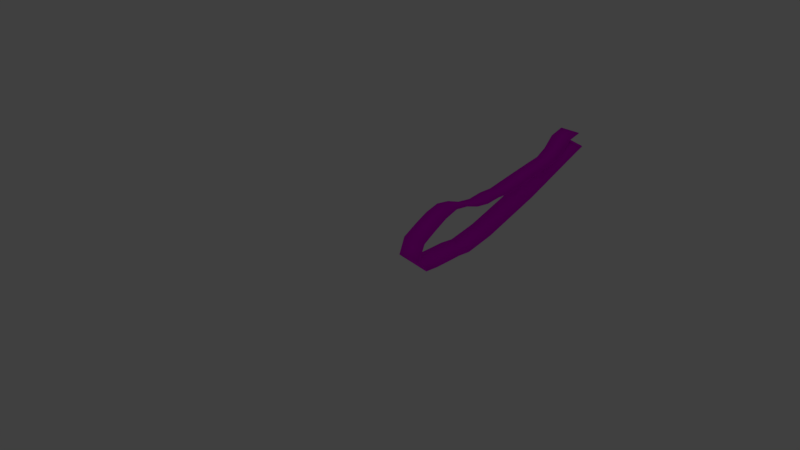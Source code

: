 # Source: JerseyTubingBandage.blend  (saved by Blender 2.79.0; exported with 4.5.12 LTS)
import bpy
from mathutils import Matrix  # noqa: F401  (used for matrix-valued properties, if any)

bpy.ops.wm.read_factory_settings(use_empty=True)
scene = bpy.context.scene
scene.name = 'Scene'

# ---- collections
col_collection_1 = bpy.data.collections.new('Collection 1'); scene.collection.children.link(col_collection_1)
col_collection_1.hide_render = True
col_collection_1.hide_viewport = True
col_collection_6 = bpy.data.collections.new('Collection 6'); scene.collection.children.link(col_collection_6)
col_collection_6.hide_render = True
col_collection_6.hide_viewport = True
col_collection_10 = bpy.data.collections.new('Collection 10'); scene.collection.children.link(col_collection_10)
col_collection_16 = bpy.data.collections.new('Collection 16'); scene.collection.children.link(col_collection_16)
col_collection_16.hide_render = True
col_collection_16.hide_viewport = True

# ---- images (referenced by path relative to the original .blend; pixels are not part of the script)
import os
ASSET_DIR = os.environ.get("B2B_ASSET_DIR", "")  # directory of the original .blend (textures are referenced by path, not embedded)
HERE = os.path.dirname(os.path.abspath(__file__))  # packed textures are extracted next to this script under _unpacked/

def load_image(name, relpath, width, height, colorspace="sRGB"):
    """Load a texture the original file referenced (path relative to the .blend, or extracted next to this script)."""
    p = next((c for c in (os.path.join(HERE, relpath), os.path.join(ASSET_DIR, relpath)) if relpath and os.path.exists(c)), "")
    if p:
        img = bpy.data.images.load(p, check_existing=True)
        img.name = name
    else:  # same state as the original file: an image datablock whose file is absent (Cycles renders it pink)
        img = bpy.data.images.new(name, width, height)
        img.source = "FILE"
        img.filepath = "//" + (relpath or name)
    img.colorspace_settings.name = colorspace
    return img
img_jersey__jpg_001 = load_image('jersey_.jpg.001', 'jersey_.jpg', 1024, 1024, 'sRGB')

# ---- materials (node trees are filled in below, after node groups)
mat_jerseytubingbandagebox = bpy.data.materials.new('JerseyTubingBandageBox')
mat_jerseytubingbandagebox.alpha_threshold = 0.0
mat_jerseytubingbandagebox.roughness = 0.5
mat_jerseytubingbandagebox.line_color = (0.0, 0.0, 0.0, 1.0)
mat_jerseytubingbandagestrip_001 = bpy.data.materials.new('JerseyTubingBandageStrip.001')
mat_jerseytubingbandagestrip_001.alpha_threshold = 0.0
mat_jerseytubingbandagestrip_001.roughness = 0.5

# ---- material node trees
mat_jerseytubingbandagebox.use_nodes = True; mat_jerseytubingbandagebox.node_tree.nodes.clear()
_N = mat_jerseytubingbandagebox.node_tree.nodes; _L = mat_jerseytubingbandagebox.node_tree.links
n0 = _N.new('ShaderNodeOutputMaterial'); n0.name = 'Material Output'; n0.location = (300, 300)
n1 = _N.new('ShaderNodeBsdfDiffuse'); n1.name = 'Diffuse BSDF'; n1.location = (10, 300)
n2 = _N.new('ShaderNodeMapping'); n2.name = 'Mapping'; n2.location = (-490, 384)
n3 = _N.new('ShaderNodeTexCoord'); n3.name = 'Texture Coordinate'; n3.location = (-690, 367)
n4 = _N.new('ShaderNodeTexImage'); n4.name = 'Image Texture'; n4.location = (-190, 374)
n4.width = 140
_L.new(n1.outputs[0], n0.inputs[0])
_L.new(n3.outputs[2], n2.inputs[0])
_L.new(n2.outputs[0], n4.inputs[0])
_L.new(n4.outputs[0], n1.inputs[0])
n0.is_active_output = True
mat_jerseytubingbandagestrip_001.use_nodes = True; mat_jerseytubingbandagestrip_001.node_tree.nodes.clear()
_N = mat_jerseytubingbandagestrip_001.node_tree.nodes; _L = mat_jerseytubingbandagestrip_001.node_tree.links
n0 = _N.new('ShaderNodeOutputMaterial'); n0.name = 'Material Output'; n0.location = (300, 300)
n1 = _N.new('ShaderNodeBsdfDiffuse'); n1.name = 'Diffuse BSDF'; n1.location = (10, 300)
n2 = _N.new('ShaderNodeMapping'); n2.name = 'Mapping'; n2.location = (-490, 384)
n3 = _N.new('ShaderNodeTexCoord'); n3.name = 'Texture Coordinate'; n3.location = (-690, 367)
n4 = _N.new('ShaderNodeTexImage'); n4.name = 'Image Texture'; n4.location = (-207, 365)
n4.width = 140
n4.image = img_jersey__jpg_001
_L.new(n1.outputs[0], n0.inputs[0])
_L.new(n3.outputs[2], n2.inputs[0])
_L.new(n2.outputs[0], n4.inputs[0])
_L.new(n4.outputs[0], n1.inputs[0])
n0.is_active_output = True

# ---- world
world_world = bpy.data.worlds.new('World'); scene.world = world_world
world_world.color = (0.05088, 0.05088, 0.05088)
world_world.use_sun_shadow = False
world_world.sun_shadow_jitter_overblur = 0.0
world_world.cycles.sampling_method = 'MANUAL'

# ---- cameras
cam_camera_001 = bpy.data.cameras.new('Camera.001')
cam_camera_001.clip_end = 100.0
cam_camera_001.lens = 35.0
cam_camera_001.sensor_width = 32.0
cam_camera_001.sensor_height = 18.0
cam_camera_001.ortho_scale = 7.314
cam_camera_001.dof.focus_distance = 0.0

# ---- lights
light_lamp_002 = bpy.data.lights.new('Lamp.002', 'POINT')
light_lamp_002.transmission_factor = 0.0
light_lamp_002.cutoff_distance = 30.0
light_lamp_002.energy = 100.0
light_lamp_002.shadow_buffer_clip_start = 1.001
light_lamp_002.shadow_soft_size = 0.1
light_lamp_002.shadow_maximum_resolution = 0.006
light_lamp_002.use_absolute_resolution = True
light_lamp_001 = bpy.data.lights.new('Lamp.001', 'POINT')
light_lamp_001.transmission_factor = 0.0
light_lamp_001.cutoff_distance = 30.0
light_lamp_001.energy = 100.0
light_lamp_001.shadow_buffer_clip_start = 1.001
light_lamp_001.shadow_soft_size = 0.1
light_lamp_001.shadow_maximum_resolution = 0.006
light_lamp_001.use_absolute_resolution = True

# ---- meshes
me_cube_001 = bpy.data.meshes.new('Cube.001')
me_cube_001.from_pydata([(0.04163, 0.07971, 0.0003197), (0.04163, -0.07971, 0.0003197), (-0.04163, -0.07971, 0.0003197), (-0.04163, 0.07971, 0.0003197), (0.04163, 0.07971, 0.1427), (0.04163, -0.07971, 0.1427), (-0.04163, -0.07971, 0.1427), (-0.04163, 0.07971, 0.1427), (0.0367, -0.05483, 0.1427), (-0.0367, -0.05483, 0.1427), (0.03521, 0.05406, 0.1427), (-0.03521, 0.05406, 0.1427), (-0.03963, -0.07971, 0.1437), (-0.03963, 0.07961, 0.1437), (0.04132, -0.0795, 0.1429), (0.04132, 0.0792, 0.1429), (0.04135, -0.07881, 0.1395), (0.04135, 0.07923, 0.1395), (0.02257, -0.07975, 0.1453), (-0.02131, -0.07983, 0.145), (0.0006317, -0.07961, 0.1457), (-0.02131, 0.07959, 0.145), (0.02257, 0.07931, 0.1453), (0.0006317, 0.07945, 0.1457), (0.04163, 0.07971, 0.02578), (0.04163, -0.07971, 0.02578), (-0.04163, -0.07971, 0.02578), (-0.04163, 0.07971, 0.02578), (0.03035, 0.07971, 0.0003197), (-0.03035, 0.07971, 0.0003197), (0.03035, -0.07971, 0.0003197), (-0.03035, -0.07971, 0.0003197), (0.02336, 0.07971, 0.1427), (-0.02336, 0.07971, 0.1427), (0.02336, -0.07971, 0.1427), (-0.02336, -0.07971, 0.1427), (0.0206, -0.05483, 0.1427), (-0.0206, -0.05483, 0.1427), (0.01976, 0.05406, 0.1427), (-0.01976, 0.05406, 0.1427), (0.02336, 0.07971, 0.02578), (-0.02336, 0.07971, 0.02578), (0.02336, -0.07971, 0.02578), (-0.02336, -0.07971, 0.02578), (0.04163, 0.07971, 0.007708), (0.04163, -0.07971, 0.007708), (-0.04163, -0.07971, 0.007708), (-0.04163, 0.07971, 0.007708), (0.03035, -0.07971, 0.007708), (-0.03035, -0.07971, 0.007708), (0.03035, 0.07971, 0.007708), (-0.03035, 0.07971, 0.007708), (0.02336, -0.01871, 0.02578), (-0.02336, -0.01871, 0.02578), (0.03035, -0.01871, 0.007708), (-0.03035, -0.01871, 0.007708)], [], [(29, 31, 2, 3), (24, 4, 5, 25), (43, 35, 6, 26), (26, 6, 7, 27), (51, 29, 3, 47), (34, 5, 8, 36), (33, 7, 11, 39), (7, 6, 12, 13), (13, 12, 19, 21), (15, 14, 16, 17), (18, 22, 23, 20), (20, 23, 21, 19), (22, 18, 14, 15), (33, 41, 27, 7), (46, 26, 27, 47), (49, 43, 26, 46), (44, 24, 25, 45), (45, 25, 42, 48), (48, 42, 43, 49), (4, 24, 40, 32), (32, 40, 41, 33), (4, 32, 38, 10), (32, 33, 39, 38), (6, 35, 37, 9), (35, 34, 36, 37), (44, 0, 28, 50), (50, 28, 29, 51), (25, 5, 34, 42), (42, 34, 35, 43), (0, 1, 30, 28), (28, 30, 31, 29), (41, 40, 52, 53), (24, 44, 50, 40), (30, 48, 49, 31), (1, 45, 48, 30), (0, 44, 45, 1), (31, 49, 46, 2), (2, 46, 47, 3), (41, 51, 47, 27), (52, 54, 55, 53), (40, 50, 54, 52), (50, 51, 55, 54), (51, 41, 53, 55)])
_uv = me_cube_001.uv_layers.new(name='UVMap')
_uv.uv.foreach_set('vector', [0.449, 0.5773, 0.2366, 0.5773, 0.2366, 0.5924, 0.449, 0.5924, 0.6095, 0.5162, 0.6095, 0.9657, 0.007598, 0.9657, 0.007598, 0.5162, 0.7077, 0.5218, 0.7077, 0.9675, 0.632, 0.9675, 0.632, 0.5218, 0.6095, 0.5162, 0.6095, 0.9657, 0.007598, 0.9657, 0.007598, 0.5162, 0.9531, 0.4424, 0.9531, 0.4198, 0.9998, 0.4198, 0.9998, 0.4424, 0.3433, 0.5053, 0.3433, 0.4792, 0.3789, 0.4863, 0.3789, 0.5093, 0.5714, 0.5722, 0.5714, 0.5984, 0.5347, 0.5892, 0.5347, 0.5671, 0.6111, 0.3721, 0.01992, 0.3721, 0.01992, 0.3647, 0.6107, 0.3647, 0.6107, 0.3647, 0.01992, 0.3647, 0.01949, 0.2967, 0.6107, 0.2967, 0.6092, 0.06451, 0.02072, 0.06451, 0.02327, 0.06439, 0.6093, 0.06439, 0.01976, 0.134, 0.6097, 0.134, 0.6102, 0.2154, 0.02028, 0.2154, 0.02028, 0.2154, 0.6102, 0.2154, 0.6107, 0.2967, 0.01949, 0.2967, 0.6097, 0.134, 0.01976, 0.134, 0.02072, 0.06451, 0.6092, 0.06451, 0.9241, 0.9675, 0.9241, 0.5218, 0.9998, 0.5218, 0.9998, 0.9675, 0.6095, 0.448, 0.6095, 0.5162, 0.007598, 0.5162, 0.007598, 0.448, 0.6788, 0.4474, 0.7077, 0.5218, 0.632, 0.5218, 0.632, 0.4474, 0.6095, 0.448, 0.6095, 0.5162, 0.007598, 0.5162, 0.007598, 0.448, 0.9998, 0.4425, 0.9998, 0.5218, 0.9251, 0.5218, 0.9541, 0.4425, 0.9541, 0.4425, 0.9251, 0.5218, 0.7077, 0.5218, 0.6788, 0.4474, 0.632, 0.9675, 0.632, 0.5218, 0.7067, 0.5218, 0.7067, 0.9675, 0.7067, 0.9675, 0.7067, 0.5218, 0.9241, 0.5218, 0.9241, 0.9675, 0.5714, 0.4792, 0.5714, 0.5053, 0.5347, 0.5105, 0.5347, 0.4884, 0.5714, 0.5053, 0.5714, 0.5722, 0.5347, 0.5671, 0.5347, 0.5105, 0.3433, 0.5984, 0.3433, 0.5722, 0.3789, 0.5683, 0.3789, 0.5913, 0.3433, 0.5722, 0.3433, 0.5053, 0.3789, 0.5093, 0.3789, 0.5683, 0.632, 0.4474, 0.632, 0.4288, 0.6778, 0.4288, 0.6778, 0.4474, 0.6778, 0.4474, 0.6778, 0.4288, 0.9531, 0.4198, 0.9531, 0.4424, 0.9998, 0.5218, 0.9998, 0.9675, 0.9251, 0.9675, 0.9251, 0.5218, 0.9251, 0.5218, 0.9251, 0.9675, 0.7077, 0.9675, 0.7077, 0.5218, 0.449, 0.4815, 0.2366, 0.4815, 0.2366, 0.4965, 0.449, 0.4965, 0.449, 0.4965, 0.2366, 0.4965, 0.2366, 0.5773, 0.449, 0.5773, 0.7077, 0.5218, 0.9251, 0.5218, 0.9251, 0.5218, 0.7077, 0.5218, 0.632, 0.5218, 0.632, 0.4474, 0.6778, 0.4474, 0.7067, 0.5218, 0.9541, 0.4238, 0.9541, 0.4425, 0.6788, 0.4474, 0.6788, 0.4248, 0.9998, 0.4238, 0.9998, 0.4425, 0.9541, 0.4425, 0.9541, 0.4238, 0.6095, 0.4201, 0.6095, 0.448, 0.007598, 0.448, 0.007598, 0.4201, 0.6788, 0.4248, 0.6788, 0.4474, 0.632, 0.4474, 0.632, 0.4248, 0.6095, 0.4201, 0.6095, 0.448, 0.007598, 0.448, 0.007598, 0.4201, 0.9241, 0.5218, 0.9531, 0.4424, 0.9998, 0.4424, 0.9998, 0.5218, 0.9267, 0.5376, 0.9556, 0.4583, 0.6804, 0.4632, 0.7093, 0.5376, 0.9496, 0.5449, 0.9496, 0.4947, 0.6765, 0.4947, 0.6765, 0.5449, 0.6701, 0.4822, 0.9666, 0.5031, 0.8737, 0.5711, 0.7602, 0.5681, 0.9496, 0.4947, 0.9496, 0.5449, 0.6765, 0.5449, 0.6765, 0.4947])
me_cube_001.materials.append(mat_jerseytubingbandagebox)
me_cube_001.use_remesh_preserve_volume = False
me_cube_001.use_remesh_preserve_attributes = False
me_cube_001.use_mirror_vertex_groups = False
me_cube_001.update()
me_cube_002 = bpy.data.meshes.new('Cube.002')
me_cube_002.from_pydata([(-0.02622, 0.009104, 0.02537), (-0.02622, 0.009584, 0.02758), (-0.02622, 0.08873, 0.00809), (-0.02622, 0.08921, 0.0103), (0.02639, 0.009104, 0.02537), (0.02639, 0.009584, 0.02758), (0.02639, 0.08873, 0.00809), (0.02639, 0.08921, 0.0103), (-0.02559, 0.09748, 0.008263), (-0.02559, 0.0971, 0.006519), (0.02576, 0.0971, 0.006519), (0.02576, 0.09748, 0.008263), (-0.0257, 0.08937, 0.01107), (0.02594, 0.08937, 0.01107), (-0.0257, 0.0977, 0.009267), (0.02594, 0.0977, 0.009267), (0.02594, 0.08855, 0.0073), (-0.0257, 0.08855, 0.0073), (0.02594, 0.09688, 0.005494), (-0.0257, 0.09688, 0.005494), (-0.02622, 0.09753, 0.008498), (-0.02622, 0.09705, 0.006284), (0.02639, 0.09705, 0.006284), (0.02639, 0.09753, 0.008498), (-0.02559, 0.09236, 0.009374), (-0.02559, 0.09198, 0.007629), (0.02576, 0.09198, 0.007629), (0.02576, 0.09236, 0.009374), (-0.02559, 0.09217, 0.00851), (-0.02559, 0.09217, 0.008493), (0.02576, 0.09217, 0.008493), (0.02576, 0.09217, 0.00851), (-0.02706, 0.009344, 0.02648), (-0.02706, 0.08897, 0.009197), (0.02724, 0.08897, 0.009197), (0.02724, 0.009344, 0.02648), (-0.02706, 0.09729, 0.007391), (0.02724, 0.09729, 0.007391), (-0.02641, 0.09729, 0.007391), (0.02659, 0.09729, 0.007391), (-0.02641, 0.09217, 0.008502), (0.02659, 0.09217, 0.008502), (-0.02641, 0.09217, 0.008502), (0.02659, 0.09217, 0.008502)], [], [(32, 1, 3, 33), (34, 6, 22, 37), (34, 7, 5, 35), (35, 5, 1, 32), (2, 6, 4, 0), (7, 3, 1, 5), (39, 10, 26, 41), (6, 2, 17, 16), (7, 23, 15, 13), (33, 3, 20, 36), (12, 13, 15, 14), (3, 7, 13, 12), (23, 20, 14, 15), (20, 3, 12, 14), (16, 17, 19, 18), (21, 22, 18, 19), (2, 21, 19, 17), (22, 6, 16, 18), (38, 9, 21, 36), (9, 10, 22, 21), (11, 8, 20, 23), (39, 11, 23, 37), (24, 27, 31, 28), (10, 9, 25, 26), (8, 11, 27, 24), (38, 8, 24, 40), (42, 28, 31, 43), (40, 24, 28, 42), (41, 26, 30, 43), (26, 25, 29, 30), (27, 41, 43, 31), (25, 40, 42, 29), (29, 42, 43, 30), (9, 38, 40, 25), (10, 39, 37, 22), (8, 38, 36, 20), (2, 33, 36, 21), (11, 39, 41, 27), (4, 35, 32, 0), (6, 34, 35, 4), (7, 34, 37, 23), (0, 32, 33, 2)])
me_cube_002.polygons.foreach_set('use_smooth', [True] * 42)
_uv = me_cube_002.uv_layers.new(name='UVMap')
_uv.uv.foreach_set('vector', [0.706, 0.05801, 0.7188, 0.0589, 0.7188, 0.3532, 0.706, 0.3524, 0.9249, 0.3524, 0.9133, 0.3515, 0.9133, 0.3822, 0.9249, 0.3831, 0.9249, 0.3524, 0.9133, 0.3532, 0.9133, 0.0589, 0.9249, 0.05801, 0.9164, 0.05801, 0.9133, 0.0589, 0.7188, 0.0589, 0.7157, 0.05801, 0.7188, 0.3515, 0.9133, 0.3515, 0.9133, 0.05712, 0.7188, 0.05712, 0.9133, 0.3532, 0.7188, 0.3532, 0.7188, 0.0589, 0.9133, 0.0589, 0.914, 0.3831, 0.9109, 0.3824, 0.9109, 0.3635, 0.914, 0.3642, 0.9133, 0.3515, 0.7188, 0.3515, 0.7188, 0.3508, 0.9133, 0.3508, 0.9133, 0.3532, 0.9133, 0.384, 0.9133, 0.3846, 0.9133, 0.3539, 0.706, 0.3524, 0.7188, 0.3532, 0.7188, 0.384, 0.706, 0.3831, 0.7188, 0.3539, 0.9133, 0.3539, 0.9133, 0.3846, 0.7188, 0.3846, 0.7188, 0.3532, 0.9133, 0.3532, 0.9133, 0.3539, 0.7188, 0.3539, 0.9133, 0.384, 0.7188, 0.384, 0.7188, 0.3846, 0.9133, 0.3846, 0.7188, 0.384, 0.7188, 0.3532, 0.7188, 0.3539, 0.7188, 0.3846, 0.9133, 0.3508, 0.7188, 0.3508, 0.7188, 0.3816, 0.9133, 0.3816, 0.7188, 0.3822, 0.9133, 0.3822, 0.9133, 0.3816, 0.7188, 0.3816, 0.7188, 0.3515, 0.7188, 0.3822, 0.7188, 0.3816, 0.7188, 0.3508, 0.9133, 0.3822, 0.9133, 0.3515, 0.9133, 0.3508, 0.9133, 0.3816, 0.7181, 0.3831, 0.7211, 0.3824, 0.7188, 0.3822, 0.7157, 0.3831, 0.7211, 0.3824, 0.9109, 0.3824, 0.9133, 0.3822, 0.7188, 0.3822, 0.9109, 0.3838, 0.7211, 0.3838, 0.7188, 0.384, 0.9133, 0.384, 0.914, 0.3831, 0.9109, 0.3838, 0.9133, 0.384, 0.9164, 0.3831, 0.7211, 0.3649, 0.9109, 0.3649, 0.9109, 0.3642, 0.7211, 0.3642, 0.9109, 0.3824, 0.7211, 0.3824, 0.7211, 0.3635, 0.9109, 0.3635, 0.7211, 0.3838, 0.9109, 0.3838, 0.9109, 0.3649, 0.7211, 0.3649, 0.7181, 0.3831, 0.7211, 0.3838, 0.7211, 0.3649, 0.7181, 0.3642, 0.7181, 0.3642, 0.7211, 0.3642, 0.9109, 0.3642, 0.914, 0.3642, 0.7181, 0.3642, 0.7211, 0.3649, 0.7211, 0.3642, 0.7181, 0.3642, 0.914, 0.3642, 0.9109, 0.3635, 0.9109, 0.3642, 0.914, 0.3642, 0.9109, 0.3635, 0.7211, 0.3635, 0.7211, 0.3642, 0.9109, 0.3642, 0.9109, 0.3649, 0.914, 0.3642, 0.914, 0.3642, 0.9109, 0.3642, 0.7211, 0.3635, 0.7181, 0.3642, 0.7181, 0.3642, 0.7211, 0.3642, 0.7211, 0.3642, 0.7181, 0.3642, 0.914, 0.3642, 0.9109, 0.3642, 0.7211, 0.3824, 0.7181, 0.3831, 0.7181, 0.3642, 0.7211, 0.3635, 0.9109, 0.3824, 0.914, 0.3831, 0.9164, 0.3831, 0.9133, 0.3822, 0.7211, 0.3838, 0.7181, 0.3831, 0.7157, 0.3831, 0.7188, 0.384, 0.7188, 0.3515, 0.706, 0.3524, 0.706, 0.3831, 0.7188, 0.3822, 0.9109, 0.3838, 0.914, 0.3831, 0.914, 0.3642, 0.9109, 0.3649, 0.9133, 0.05712, 0.9164, 0.05801, 0.7157, 0.05801, 0.7188, 0.05712, 0.9133, 0.3515, 0.9249, 0.3524, 0.9249, 0.05801, 0.9133, 0.05712, 0.9133, 0.3532, 0.9249, 0.3524, 0.9249, 0.3831, 0.9133, 0.384, 0.7188, 0.05712, 0.706, 0.05801, 0.706, 0.3524, 0.7188, 0.3515])
me_cube_002.materials.append(mat_jerseytubingbandagebox)
me_cube_002.use_remesh_preserve_volume = False
me_cube_002.use_remesh_preserve_attributes = False
me_cube_002.use_mirror_vertex_groups = False
me_cube_002.update()
me_cube_004 = bpy.data.meshes.new('Cube.004')
me_cube_004.from_pydata([(-0.02162, 0.04212, -0.001489), (-0.02162, 0.04212, 0.0007768), (0.03098, 0.04212, -0.001489), (0.03098, 0.04212, 0.0007768), (-0.02099, 0.05064, 0.000516), (-0.02099, 0.05063, -0.001269), (0.03035, 0.05063, -0.001269), (0.03035, 0.05064, 0.000516), (-0.0211, 0.04212, 0.001564), (0.03054, 0.04212, 0.001564), (-0.0211, 0.05064, 0.001543), (0.03054, 0.05064, 0.001543), (0.03054, 0.04211, -0.002297), (-0.0211, 0.04211, -0.002297), (0.03054, 0.05063, -0.002318), (-0.0211, 0.05063, -0.002318), (-0.02162, 0.05064, 0.0007562), (-0.02162, 0.05063, -0.00151), (0.03098, 0.05063, -0.00151), (0.03098, 0.05064, 0.0007562), (-0.02099, 0.0454, 0.0005287), (-0.02099, 0.0454, -0.001257), (0.03035, 0.0454, -0.001257), (0.03035, 0.0454, 0.0005287), (-0.02099, 0.0454, -0.0003726), (0.03035, 0.0454, -0.0003726), (-0.02247, 0.04212, -0.0003561), (0.03183, 0.04212, -0.0003561), (-0.02247, 0.05064, -0.0003767), (0.03183, 0.05064, -0.0003767), (-0.02182, 0.05064, -0.0003767), (0.03118, 0.05064, -0.0003767), (-0.02182, 0.0454, -0.000364), (0.03118, 0.0454, -0.000364), (-0.02162, 0.001379, -0.00139), (-0.02162, 0.001385, 0.0008753), (-0.02186, 0.00322, -0.0002576), (0.03098, 0.001385, 0.0008753), (0.03112, 0.004054, -0.0002576), (0.03098, 0.001379, -0.00139), (0.03098, -0.03936, -0.00139), (0.03098, -0.03936, 0.0008753), (-0.02161, -0.03937, 0.0008887), (-0.02162, -0.03936, -0.00139), (0.03098, -0.08011, -0.00139), (0.03098, -0.0801, 0.0008753), (-0.02161, -0.08011, 0.0008887), (-0.02162, -0.08011, -0.00139), (0.03098, -0.1208, -0.00139), (0.03098, -0.1208, 0.0008753), (-0.02161, -0.1209, 0.0008887), (-0.02162, -0.1208, -0.00139), (0.03098, -0.1616, -0.00139), (0.03098, -0.1616, 0.0008753), (-0.02161, -0.1616, 0.0008887), (-0.02162, -0.1616, -0.00139), (0.03098, -0.2023, -0.00139), (0.03098, -0.2023, 0.0008753), (-0.02161, -0.2023, 0.0008887), (-0.02162, -0.2023, -0.00139), (0.03098, -0.2431, -0.00139), (0.03098, -0.2431, 0.0008753), (-0.02161, -0.2431, 0.0008887), (-0.02162, -0.2431, -0.00139), (0.03098, -0.2838, -0.00139), (0.03098, -0.2838, 0.0008753), (-0.02161, -0.2838, 0.0008887), (-0.02162, -0.2838, -0.00139), (0.03098, -0.3246, -0.00139), (0.03098, -0.3246, 0.0008753), (-0.02161, -0.3246, 0.0008887), (-0.02162, -0.3246, -0.00139), (0.03098, -0.3653, -0.00139), (0.03098, -0.3653, 0.0008753), (-0.02161, -0.3653, 0.0008887), (-0.02162, -0.3653, -0.00139), (0.03098, -0.406, -0.00139), (0.03098, -0.406, 0.0008753), (-0.02161, -0.4061, 0.0008887), (-0.02162, -0.406, -0.00139), (0.03098, -0.4468, -0.00139), (0.03098, -0.4468, 0.0008753), (-0.02161, -0.4468, 0.0008887), (-0.02162, -0.4468, -0.00139), (0.03098, -0.4875, -0.00139), (0.03098, -0.4875, 0.0008753), (-0.02161, -0.4875, 0.0008887), (-0.02162, -0.4875, -0.00139), (0.03098, -0.5283, -0.00139), (0.03098, -0.5283, 0.0008753), (-0.02161, -0.5283, 0.0008887), (-0.02162, -0.5283, -0.00139), (0.03098, -0.569, -0.00139), (0.03098, -0.569, 0.0008753), (-0.02161, -0.569, 0.0008887), (-0.02162, -0.569, -0.00139), (0.03098, -0.6098, -0.00139), (0.03098, -0.6098, 0.0008753), (-0.02161, -0.6098, 0.0008887), (-0.02162, -0.6098, -0.00139), (0.03098, -0.6505, -0.00139), (0.03098, -0.6505, 0.0008753), (-0.02161, -0.6505, 0.0008887), (-0.02162, -0.6505, -0.00139), (0.03098, -0.6912, -0.00139), (0.03098, -0.6912, 0.0008753), (-0.02161, -0.6913, 0.0008887), (-0.02162, -0.6912, -0.00139), (0.03098, -0.732, -0.00139), (0.03098, -0.732, 0.0008753), (-0.02161, -0.732, 0.0008887), (-0.02162, -0.732, -0.00139), (0.03098, -0.7727, -0.00139), (0.03098, -0.7727, 0.0008753), (-0.02161, -0.7727, 0.0008887), (-0.02162, -0.7727, -0.00139), (0.03098, -0.8135, -0.00139), (0.03098, -0.8135, 0.0008753), (-0.02161, -0.8135, 0.0008887), (-0.02162, -0.8135, -0.00139), (0.03098, -0.8542, -0.00139), (0.03098, -0.8542, 0.0008753), (-0.02161, -0.8542, 0.0008887), (-0.02162, -0.8542, -0.00139), (0.03098, -0.895, -0.00139), (0.03098, -0.895, 0.0008753), (-0.02161, -0.895, 0.0008887), (-0.02162, -0.895, -0.00139), (0.03098, -0.9357, -0.00139), (0.03098, -0.9357, 0.0008753), (-0.02161, -0.9357, 0.0008887), (-0.02162, -0.9357, -0.00139), (0.03098, -0.9764, -0.00139), (0.03098, -0.9764, 0.0008753), (-0.02161, -0.9765, 0.0008887), (-0.02162, -0.9764, -0.00139), (0.03098, -1.017, -0.00139), (0.03098, -1.017, 0.0008753), (-0.02161, -1.017, 0.0008887), (-0.02162, -1.017, -0.00139), (0.03098, -1.058, -0.00139), (0.03098, -1.058, 0.0008753), (-0.02161, -1.058, 0.0008887), (-0.02162, -1.058, -0.00139), (0.03098, -1.099, -0.00139), (0.03098, -1.099, 0.0008753), (-0.02161, -1.099, 0.0008887), (-0.02162, -1.099, -0.00139), (0.03098, -1.139, -0.00139), (0.03098, -1.139, 0.0008753), (-0.02161, -1.139, 0.0008887), (-0.02162, -1.139, -0.00139), (0.03098, -1.18, -0.00139), (0.03098, -1.18, 0.0008753), (-0.02161, -1.18, 0.0008887), (-0.02162, -1.18, -0.00139), (0.03098, -1.221, -0.00139), (0.03098, -1.221, 0.0008753), (-0.02161, -1.221, 0.0008887), (-0.02162, -1.221, -0.00139), (-0.02162, -1.302, -0.001292), (-0.02162, -1.302, 0.0009738), (0.03098, -1.302, -0.001292), (0.03098, -1.302, 0.0009738), (0.03098, -1.262, -0.00139), (0.03098, -1.262, 0.0008753), (-0.02161, -1.262, 0.0008887), (-0.02162, -1.262, -0.00139)], [], [(36, 35, 1, 26), (27, 2, 18, 29), (31, 6, 22, 33), (2, 0, 13, 12), (3, 19, 11, 9), (26, 1, 16, 28), (8, 9, 11, 10), (1, 3, 9, 8), (19, 16, 10, 11), (16, 1, 8, 10), (12, 13, 15, 14), (17, 18, 14, 15), (0, 17, 15, 13), (18, 2, 12, 14), (30, 5, 17, 28), (5, 6, 18, 17), (7, 4, 16, 19), (31, 7, 19, 29), (20, 23, 25, 24), (6, 5, 21, 22), (4, 7, 23, 20), (30, 4, 20, 32), (32, 24, 25, 33), (32, 20, 24), (33, 22, 25), (22, 21, 24, 25), (23, 33, 25), (21, 32, 24), (5, 30, 32, 21), (6, 31, 29, 18), (4, 30, 28, 16), (0, 26, 28, 17), (7, 31, 33, 23), (3, 27, 29, 19), (34, 36, 26, 0), (2, 27, 38, 39), (3, 1, 35, 37), (0, 2, 39, 34), (27, 3, 37, 38), (37, 41, 40, 39), (42, 35, 34, 43), (40, 43, 34, 39), (42, 41, 37, 35), (41, 45, 44, 40), (46, 42, 43, 47), (44, 47, 43, 40), (46, 45, 41, 42), (45, 49, 48, 44), (50, 46, 47, 51), (48, 51, 47, 44), (50, 49, 45, 46), (49, 53, 52, 48), (54, 50, 51, 55), (52, 55, 51, 48), (54, 53, 49, 50), (53, 57, 56, 52), (58, 54, 55, 59), (56, 59, 55, 52), (58, 57, 53, 54), (57, 61, 60, 56), (62, 58, 59, 63), (60, 63, 59, 56), (62, 61, 57, 58), (61, 65, 64, 60), (66, 62, 63, 67), (64, 67, 63, 60), (66, 65, 61, 62), (65, 69, 68, 64), (70, 66, 67, 71), (68, 71, 67, 64), (70, 69, 65, 66), (69, 73, 72, 68), (74, 70, 71, 75), (72, 75, 71, 68), (74, 73, 69, 70), (73, 77, 76, 72), (78, 74, 75, 79), (76, 79, 75, 72), (78, 77, 73, 74), (77, 81, 80, 76), (82, 78, 79, 83), (80, 83, 79, 76), (82, 81, 77, 78), (81, 85, 84, 80), (86, 82, 83, 87), (84, 87, 83, 80), (86, 85, 81, 82), (85, 89, 88, 84), (90, 86, 87, 91), (88, 91, 87, 84), (90, 89, 85, 86), (89, 93, 92, 88), (94, 90, 91, 95), (92, 95, 91, 88), (94, 93, 89, 90), (93, 97, 96, 92), (98, 94, 95, 99), (96, 99, 95, 92), (98, 97, 93, 94), (97, 101, 100, 96), (102, 98, 99, 103), (100, 103, 99, 96), (102, 101, 97, 98), (101, 105, 104, 100), (106, 102, 103, 107), (104, 107, 103, 100), (106, 105, 101, 102), (105, 109, 108, 104), (110, 106, 107, 111), (108, 111, 107, 104), (110, 109, 105, 106), (109, 113, 112, 108), (114, 110, 111, 115), (112, 115, 111, 108), (114, 113, 109, 110), (113, 117, 116, 112), (118, 114, 115, 119), (116, 119, 115, 112), (118, 117, 113, 114), (117, 121, 120, 116), (122, 118, 119, 123), (120, 123, 119, 116), (122, 121, 117, 118), (121, 125, 124, 120), (126, 122, 123, 127), (124, 127, 123, 120), (126, 125, 121, 122), (125, 129, 128, 124), (130, 126, 127, 131), (128, 131, 127, 124), (130, 129, 125, 126), (129, 133, 132, 128), (134, 130, 131, 135), (132, 135, 131, 128), (134, 133, 129, 130), (133, 137, 136, 132), (138, 134, 135, 139), (136, 139, 135, 132), (138, 137, 133, 134), (137, 141, 140, 136), (142, 138, 139, 143), (140, 143, 139, 136), (142, 141, 137, 138), (141, 145, 144, 140), (146, 142, 143, 147), (144, 147, 143, 140), (146, 145, 141, 142), (145, 149, 148, 144), (150, 146, 147, 151), (148, 151, 147, 144), (150, 149, 145, 146), (149, 153, 152, 148), (154, 150, 151, 155), (152, 155, 151, 148), (154, 153, 149, 150), (153, 157, 156, 152), (158, 154, 155, 159), (156, 159, 155, 152), (158, 157, 153, 154), (157, 165, 164, 156), (166, 158, 159, 167), (164, 167, 159, 156), (166, 165, 157, 158), (161, 166, 167, 160), (163, 161, 160, 162), (164, 162, 160, 167), (166, 161, 163, 165), (165, 163, 162, 164), (36, 34, 35), (38, 37, 39)])
me_cube_004.polygons.foreach_set('use_smooth', [True] * 170)
_uv = me_cube_004.uv_layers.new(name='UVMap')
_uv.uv.foreach_set('vector', [0.4575, 0.3751, 0.4647, 0.3751, 0.4647, 0.7502, 0.4575, 0.7502, 9.417e-08, 0.7502, 0.007142, 0.7502, 0.007142, 0.8287, 1.256e-07, 0.8287, 0.9592, 0.0, 0.9592, 0.007618, 0.9151, 0.007618, 0.9151, 1.715e-08, 0.9918, 0.4844, 0.9918, 0.0, 0.9986, 0.004767, 0.9986, 0.4803, 0.908, 0.7502, 0.908, 0.8287, 0.9042, 0.8287, 0.9042, 0.7502, 0.4575, 0.7502, 0.4647, 0.7502, 0.4647, 0.8287, 0.4575, 0.8287, 0.4691, 0.7502, 0.9042, 0.7502, 0.9042, 0.8287, 0.4691, 0.8287, 1.0, 0.5, 1.0, 0.9844, 0.9934, 0.9803, 0.9934, 0.5048, 0.9659, 0.007805, 0.9659, 0.4922, 0.9592, 0.4874, 0.9592, 0.01192, 0.4647, 0.8287, 0.4647, 0.7502, 0.4691, 0.7502, 0.4691, 0.8287, 0.01091, 0.7502, 0.446, 0.7502, 0.446, 0.8287, 0.01091, 0.8287, 0.985, 0.4922, 0.985, 0.007805, 0.9918, 0.01192, 0.9918, 0.4874, 0.4504, 0.7502, 0.4504, 0.8287, 0.446, 0.8287, 0.446, 0.7502, 0.007142, 0.8287, 0.007142, 0.7502, 0.01091, 0.7502, 0.01091, 0.8287, 0.9754, 0.494, 0.9829, 0.4864, 0.985, 0.4922, 0.9754, 0.5, 0.9829, 0.4864, 0.9829, 0.0136, 0.985, 0.007805, 0.985, 0.4922, 0.9679, 0.0136, 0.9679, 0.4864, 0.9659, 0.4922, 0.9659, 0.007805, 0.9754, 0.005985, 0.9679, 0.0136, 0.9659, 0.007805, 0.9754, 0.0, 0.9783, 0.9804, 0.9783, 0.5076, 0.9858, 0.5076, 0.9858, 0.9804, 0.9592, 0.007618, 0.9592, 0.4804, 0.9151, 0.4804, 0.9151, 0.007618, 0.9151, 0.9684, 0.9151, 0.4956, 0.9592, 0.4956, 0.9592, 0.9684, 0.9151, 0.9761, 0.9151, 0.9684, 0.9592, 0.9684, 0.9592, 0.9761, 0.9858, 0.988, 0.9858, 0.9804, 0.9858, 0.5076, 0.9858, 0.5, 0.9858, 0.988, 0.9783, 0.9804, 0.9858, 0.9804, 0.9858, 0.5, 0.9934, 0.5076, 0.9859, 0.5076, 0.9934, 0.5076, 0.9934, 0.9804, 0.9859, 0.9804, 0.9859, 0.5076, 0.9783, 0.5076, 0.9858, 0.5, 0.9858, 0.5076, 0.9934, 0.9804, 0.9858, 0.988, 0.9859, 0.9804, 0.9592, 0.4804, 0.9592, 0.488, 0.9151, 0.488, 0.9151, 0.4804, 0.9829, 0.0136, 0.9754, 0.005985, 0.9754, 0.0, 0.985, 0.007805, 0.9679, 0.4864, 0.9754, 0.494, 0.9754, 0.5, 0.9659, 0.4922, 0.4504, 0.7502, 0.4575, 0.7502, 0.4575, 0.8287, 0.4504, 0.8287, 0.9151, 0.4956, 0.9151, 0.488, 0.9592, 0.488, 0.9592, 0.4956, 0.908, 0.7502, 0.9151, 0.7502, 0.9151, 0.8287, 0.908, 0.8287, 0.4504, 0.3751, 0.4575, 0.3751, 0.4575, 0.7502, 0.4504, 0.7502, 0.007142, 0.7502, 9.417e-08, 0.7502, 4.709e-08, 0.3751, 0.007142, 0.3751, 0.908, 0.7502, 0.4647, 0.7502, 0.4647, 0.3751, 0.908, 0.3751, 0.4504, 0.7502, 0.007142, 0.7502, 0.007142, 0.3751, 0.4504, 0.3751, 0.9151, 0.7502, 0.908, 0.7502, 0.908, 0.3751, 0.9151, 0.3751, 0.908, 0.3751, 0.908, 0.0, 0.007142, 0.0, 0.007142, 0.3751, 0.4647, 6.861e-08, 0.4647, 0.3751, 0.4504, 0.3751, 0.4504, 0.0, 0.007142, 0.0, 0.4504, 0.0, 0.4504, 0.3751, 0.007142, 0.3751, 0.4647, 6.861e-08, 0.908, 0.0, 0.908, 0.3751, 0.4647, 0.3751, 0.908, 0.3751, 0.908, 0.0, 0.007142, 0.0, 0.007142, 0.3751, 0.4647, 6.861e-08, 0.4647, 0.3751, 0.4504, 0.3751, 0.4504, 0.0, 0.007142, 0.0, 0.4504, 0.0, 0.4504, 0.3751, 0.007142, 0.3751, 0.4647, 6.861e-08, 0.908, 0.0, 0.908, 0.3751, 0.4647, 0.3751, 0.908, 0.3751, 0.908, 0.0, 0.007142, 0.0, 0.007142, 0.3751, 0.4647, 6.861e-08, 0.4647, 0.3751, 0.4504, 0.3751, 0.4504, 0.0, 0.007142, 0.0, 0.4504, 0.0, 0.4504, 0.3751, 0.007142, 0.3751, 0.4647, 6.861e-08, 0.908, 0.0, 0.908, 0.3751, 0.4647, 0.3751, 0.908, 0.3751, 0.908, 0.0, 0.007142, 0.0, 0.007142, 0.3751, 0.4647, 6.861e-08, 0.4647, 0.3751, 0.4504, 0.3751, 0.4504, 0.0, 0.007142, 0.0, 0.4504, 0.0, 0.4504, 0.3751, 0.007142, 0.3751, 0.4647, 6.861e-08, 0.908, 0.0, 0.908, 0.3751, 0.4647, 0.3751, 0.908, 0.3751, 0.908, 0.0, 0.007142, 0.0, 0.007142, 0.3751, 0.4647, 6.861e-08, 0.4647, 0.3751, 0.4504, 0.3751, 0.4504, 0.0, 0.007142, 0.0, 0.4504, 0.0, 0.4504, 0.3751, 0.007142, 0.3751, 0.4647, 6.861e-08, 0.908, 0.0, 0.908, 0.3751, 0.4647, 0.3751, 0.908, 0.3751, 0.908, 0.0, 0.007142, 0.0, 0.007142, 0.3751, 0.4647, 6.861e-08, 0.4647, 0.3751, 0.4504, 0.3751, 0.4504, 0.0, 0.007142, 0.0, 0.4504, 0.0, 0.4504, 0.3751, 0.007142, 0.3751, 0.4647, 6.861e-08, 0.908, 0.0, 0.908, 0.3751, 0.4647, 0.3751, 0.908, 0.3751, 0.908, 0.0, 0.007142, 0.0, 0.007142, 0.3751, 0.4647, 6.861e-08, 0.4647, 0.3751, 0.4504, 0.3751, 0.4504, 0.0, 0.007142, 0.0, 0.4504, 0.0, 0.4504, 0.3751, 0.007142, 0.3751, 0.4647, 6.861e-08, 0.908, 0.0, 0.908, 0.3751, 0.4647, 0.3751, 0.908, 0.3751, 0.908, 0.0, 0.007142, 0.0, 0.007142, 0.3751, 0.4647, 6.861e-08, 0.4647, 0.3751, 0.4504, 0.3751, 0.4504, 0.0, 0.007142, 0.0, 0.4504, 0.0, 0.4504, 0.3751, 0.007142, 0.3751, 0.4647, 6.861e-08, 0.908, 0.0, 0.908, 0.3751, 0.4647, 0.3751, 0.908, 0.3751, 0.908, 0.0, 0.007142, 0.0, 0.007142, 0.3751, 0.4647, 6.861e-08, 0.4647, 0.3751, 0.4504, 0.3751, 0.4504, 0.0, 0.007142, 0.0, 0.4504, 0.0, 0.4504, 0.3751, 0.007142, 0.3751, 0.4647, 6.861e-08, 0.908, 0.0, 0.908, 0.3751, 0.4647, 0.3751, 0.908, 0.3751, 0.908, 0.0, 0.007142, 0.0, 0.007142, 0.3751, 0.4647, 6.861e-08, 0.4647, 0.3751, 0.4504, 0.3751, 0.4504, 0.0, 0.007142, 0.0, 0.4504, 0.0, 0.4504, 0.3751, 0.007142, 0.3751, 0.4647, 6.861e-08, 0.908, 0.0, 0.908, 0.3751, 0.4647, 0.3751, 0.908, 0.3751, 0.908, 0.0, 0.007142, 0.0, 0.007142, 0.3751, 0.4647, 6.861e-08, 0.4647, 0.3751, 0.4504, 0.3751, 0.4504, 0.0, 0.007142, 0.0, 0.4504, 0.0, 0.4504, 0.3751, 0.007142, 0.3751, 0.4647, 6.861e-08, 0.908, 0.0, 0.908, 0.3751, 0.4647, 0.3751, 0.908, 0.3751, 0.908, 0.0, 0.007142, 0.0, 0.007142, 0.3751, 0.4647, 6.861e-08, 0.4647, 0.3751, 0.4504, 0.3751, 0.4504, 0.0, 0.007142, 0.0, 0.4504, 0.0, 0.4504, 0.3751, 0.007142, 0.3751, 0.4647, 6.861e-08, 0.908, 0.0, 0.908, 0.3751, 0.4647, 0.3751, 0.908, 0.3751, 0.908, 0.0, 0.007142, 0.0, 0.007142, 0.3751, 0.4647, 6.861e-08, 0.4647, 0.3751, 0.4504, 0.3751, 0.4504, 0.0, 0.007142, 0.0, 0.4504, 0.0, 0.4504, 0.3751, 0.007142, 0.3751, 0.4647, 6.861e-08, 0.908, 0.0, 0.908, 0.3751, 0.4647, 0.3751, 0.908, 0.3751, 0.908, 0.0, 0.007142, 0.0, 0.007142, 0.3751, 0.4647, 6.861e-08, 0.4647, 0.3751, 0.4504, 0.3751, 0.4504, 0.0, 0.007142, 0.0, 0.4504, 0.0, 0.4504, 0.3751, 0.007142, 0.3751, 0.4647, 6.861e-08, 0.908, 0.0, 0.908, 0.3751, 0.4647, 0.3751, 0.908, 0.3751, 0.908, 0.0, 0.007142, 0.0, 0.007142, 0.3751, 0.4647, 6.861e-08, 0.4647, 0.3751, 0.4504, 0.3751, 0.4504, 0.0, 0.007142, 0.0, 0.4504, 0.0, 0.4504, 0.3751, 0.007142, 0.3751, 0.4647, 6.861e-08, 0.908, 0.0, 0.908, 0.3751, 0.4647, 0.3751, 0.908, 0.3751, 0.908, 0.0, 0.007142, 0.0, 0.007142, 0.3751, 0.4647, 6.861e-08, 0.4647, 0.3751, 0.4504, 0.3751, 0.4504, 0.0, 0.007142, 0.0, 0.4504, 0.0, 0.4504, 0.3751, 0.007142, 0.3751, 0.4647, 6.861e-08, 0.908, 0.0, 0.908, 0.3751, 0.4647, 0.3751, 0.908, 0.3751, 0.908, 0.0, 0.007142, 0.0, 0.007142, 0.3751, 0.4647, 6.861e-08, 0.4647, 0.3751, 0.4504, 0.3751, 0.4504, 0.0, 0.007142, 0.0, 0.4504, 0.0, 0.4504, 0.3751, 0.007142, 0.3751, 0.4647, 6.861e-08, 0.908, 0.0, 0.908, 0.3751, 0.4647, 0.3751, 0.908, 0.3751, 0.908, 0.0, 0.007142, 0.0, 0.007142, 0.3751, 0.4647, 6.861e-08, 0.4647, 0.3751, 0.4504, 0.3751, 0.4504, 0.0, 0.007142, 0.0, 0.4504, 0.0, 0.4504, 0.3751, 0.007142, 0.3751, 0.4647, 6.861e-08, 0.908, 0.0, 0.908, 0.3751, 0.4647, 0.3751, 0.908, 0.3751, 0.908, 0.0, 0.007142, 0.0, 0.007142, 0.3751, 0.4647, 6.861e-08, 0.4647, 0.3751, 0.4504, 0.3751, 0.4504, 0.0, 0.007142, 0.0, 0.4504, 0.0, 0.4504, 0.3751, 0.007142, 0.3751, 0.4647, 6.861e-08, 0.908, 0.0, 0.908, 0.3751, 0.4647, 0.3751, 0.908, 0.3751, 0.908, 0.0, 0.007142, 0.0, 0.007142, 0.3751, 0.4647, 6.861e-08, 0.4647, 0.3751, 0.4504, 0.3751, 0.4504, 0.0, 0.007142, 0.0, 0.4504, 0.0, 0.4504, 0.3751, 0.007142, 0.3751, 0.4647, 6.861e-08, 0.908, 0.0, 0.908, 0.3751, 0.4647, 0.3751, 0.908, 0.3751, 0.908, 0.0, 0.007142, 0.0, 0.007142, 0.3751, 0.4647, 6.861e-08, 0.4647, 0.3751, 0.4504, 0.3751, 0.4504, 0.0, 0.007142, 0.0, 0.4504, 0.0, 0.4504, 0.3751, 0.007142, 0.3751, 0.4647, 6.861e-08, 0.908, 0.0, 0.908, 0.3751, 0.4647, 0.3751, 0.908, 0.3751, 0.908, 0.0, 0.007142, 0.0, 0.007142, 0.3751, 0.4647, 6.861e-08, 0.4647, 0.3751, 0.4504, 0.3751, 0.4504, 0.0, 0.007142, 0.0, 0.4504, 0.0, 0.4504, 0.3751, 0.007142, 0.3751, 0.4647, 6.861e-08, 0.908, 0.0, 0.908, 0.3751, 0.4647, 0.3751, 0.908, 0.3751, 0.908, 0.0, 0.007142, 0.0, 0.007142, 0.3751, 0.4647, 6.861e-08, 0.4647, 0.3751, 0.4504, 0.3751, 0.4504, 0.0, 0.007142, 0.0, 0.4504, 0.0, 0.4504, 0.3751, 0.007142, 0.3751, 0.4647, 6.861e-08, 0.908, 0.0, 0.908, 0.3751, 0.4647, 0.3751, 0.908, 0.3751, 0.908, 0.0, 0.007142, 0.0, 0.007142, 0.3751, 0.4647, 6.861e-08, 0.4647, 0.3751, 0.4504, 0.3751, 0.4504, 0.0, 0.007142, 0.0, 0.4504, 0.0, 0.4504, 0.3751, 0.007142, 0.3751, 0.4647, 6.861e-08, 0.908, 0.0, 0.908, 0.3751, 0.4647, 0.3751, 0.908, 0.3751, 0.908, 0.0, 0.007142, 0.0, 0.007142, 0.3751, 0.4647, 6.861e-08, 0.4647, 0.3751, 0.4504, 0.3751, 0.4504, 0.0, 0.007142, 0.0, 0.4504, 0.0, 0.4504, 0.3751, 0.007142, 0.3751, 0.4647, 6.861e-08, 0.908, 0.0, 0.908, 0.3751, 0.4647, 0.3751, 0.908, 0.3751, 0.908, 0.0, 0.007142, 0.0, 0.007142, 0.3751, 0.4647, 6.861e-08, 0.4647, 0.3751, 0.4504, 0.3751, 0.4504, 0.0, 0.007142, 0.0, 0.4504, 0.0, 0.4504, 0.3751, 0.007142, 0.3751, 0.4647, 6.861e-08, 0.908, 0.0, 0.908, 0.3751, 0.4647, 0.3751, 0.908, 0.3751, 0.908, 0.0, 0.007142, 0.0, 0.007142, 0.3751, 0.4647, 6.861e-08, 0.4647, 0.3751, 0.4504, 0.3751, 0.4504, 0.0, 0.007142, 0.0, 0.4504, 0.0, 0.4504, 0.3751, 0.007142, 0.3751, 0.4647, 6.861e-08, 0.908, 0.0, 0.908, 0.3751, 0.4647, 0.3751, 0.908, 0.3751, 0.908, 0.0, 0.007142, 0.0, 0.007142, 0.3751, 0.4647, 6.861e-08, 0.4647, 0.3751, 0.4504, 0.3751, 0.4504, 0.0, 0.007142, 0.0, 0.4504, 0.0, 0.4504, 0.3751, 0.007142, 0.3751, 0.4647, 6.861e-08, 0.908, 0.0, 0.908, 0.3751, 0.4647, 0.3751, 0.908, 0.3751, 0.908, 0.0, 0.007142, 0.0, 0.007142, 0.3751, 0.4647, 6.861e-08, 0.4647, 0.3751, 0.4504, 0.3751, 0.4504, 0.0, 0.007142, 0.0, 0.4504, 0.0, 0.4504, 0.3751, 0.007142, 0.3751, 0.4647, 6.861e-08, 0.908, 0.0, 0.908, 0.3751, 0.4647, 0.3751, 0.908, 0.3751, 0.908, 0.0, 0.007142, 0.0, 0.007142, 0.3751, 0.4647, 6.861e-08, 0.4647, 0.3751, 0.4504, 0.3751, 0.4504, 0.0, 0.007142, 0.0, 0.4504, 0.0, 0.4504, 0.3751, 0.007142, 0.3751, 0.4647, 6.861e-08, 0.908, 0.0, 0.908, 0.3751, 0.4647, 0.3751, 0.908, 0.3751, 0.908, 0.0, 0.007142, 0.0, 0.007142, 0.3751, 0.4647, 6.861e-08, 0.4647, 0.3751, 0.4504, 0.3751, 0.4504, 0.0, 0.007142, 0.0, 0.4504, 0.0, 0.4504, 0.3751, 0.007142, 0.3751, 0.4647, 6.861e-08, 0.908, 0.0, 0.908, 0.3751, 0.4647, 0.3751, 0.4647, 6.861e-08, 0.4647, 0.3751, 0.4504, 0.3751, 0.4504, 0.0, 0.908, 0.0, 0.4647, 6.861e-08, 0.4504, 0.0, 0.007142, 0.0, 0.007142, 0.3751, 0.007142, 0.0, 0.4504, 0.0, 0.4504, 0.3751, 0.4647, 0.3751, 0.4647, 6.861e-08, 0.908, 0.0, 0.908, 0.3751, 0.908, 0.3751, 0.908, 0.0, 0.007142, 0.0, 0.007142, 0.3751, 0.4575, 0.3751, 0.4504, 0.3751, 0.4647, 0.3751, 4.709e-08, 0.3751, 0.908, 0.3751, 0.007142, 0.3751])
me_cube_004.materials.append(mat_jerseytubingbandagestrip_001)
me_cube_004.use_remesh_preserve_volume = False
me_cube_004.use_remesh_preserve_attributes = False
me_cube_004.use_mirror_vertex_groups = False
me_cube_004.update()
me_cube_000 = bpy.data.meshes.new('Cube.000')
me_cube_000.from_pydata([(0.003442, 0.0322, -0.003473), (0.003946, 0.03148, -0.001386), (0.05468, 0.0338, -0.01528), (0.05518, 0.03307, -0.0132), (0.004881, 0.03964, 0.0009662), (0.004484, 0.04021, -0.0006779), (0.05449, 0.04176, -0.01221), (0.05489, 0.04119, -0.01056), (0.004625, 0.03124, -0.0007782), (0.05492, 0.0328, -0.01237), (0.005, 0.03931, 0.001937), (0.0553, 0.04087, -0.009658), (0.05406, 0.03404, -0.01593), (0.003767, 0.03248, -0.004333), (0.05444, 0.04211, -0.01321), (0.004142, 0.04054, -0.001618), (0.004321, 0.03954, 0.001329), (0.003817, 0.04027, -0.0007577), (0.05505, 0.04186, -0.01257), (0.05556, 0.04113, -0.01048), (0.00465, 0.03468, -0.0007038), (0.004253, 0.03525, -0.002348), (0.05426, 0.0368, -0.01388), (0.05466, 0.03623, -0.01223), (0.00445, 0.03497, -0.001534), (0.05446, 0.03652, -0.01306), (0.002868, 0.03182, -0.002239), (0.05576, 0.03346, -0.01443), (0.003244, 0.03988, 0.0004759), (0.05613, 0.04152, -0.01172), (0.003877, 0.0399, 0.0003299), (0.0555, 0.0415, -0.01157), (0.003646, 0.03494, -0.00134), (0.05527, 0.03654, -0.01324), (0.001647, -0.006366, -0.01646), (0.00215, -0.007092, -0.01437), (0.00175, -0.004997, -0.01477), (0.05339, -0.0055, -0.02619), (0.05339, -0.002605, -0.0264), (0.05288, -0.004774, -0.02827), (0.05107, -0.04332, -0.04135), (0.05157, -0.04404, -0.03926), (0.0003447, -0.04565, -0.02745), (-0.000171, -0.04491, -0.02954), (0.04925, -0.08186, -0.05443), (0.04975, -0.08259, -0.05234), (-0.001473, -0.0842, -0.04053), (-0.001989, -0.08345, -0.04262), (0.04743, -0.1204, -0.06754), (0.04793, -0.1211, -0.06545), (-0.003293, -0.1227, -0.05362), (-0.00381, -0.122, -0.05572), (0.04559, -0.159, -0.08069), (0.0461, -0.1596, -0.07857), (-0.005078, -0.1612, -0.06657), (-0.005604, -0.1605, -0.06869), (0.04431, -0.1985, -0.09079), (0.04483, -0.1991, -0.08865), (-0.006312, -0.2005, -0.07646), (-0.006848, -0.2, -0.0786), (0.04305, -0.238, -0.1007), (0.04357, -0.2386, -0.09861), (-0.007567, -0.24, -0.08642), (-0.008103, -0.2395, -0.08856), (0.04178, -0.2775, -0.1108), (0.04231, -0.278, -0.1086), (-0.008832, -0.2795, -0.09643), (-0.009369, -0.2789, -0.09858), (0.04049, -0.3171, -0.1209), (0.04103, -0.3175, -0.1187), (-0.01004, -0.3188, -0.1062), (-0.01059, -0.3184, -0.1084), (0.04022, -0.3577, -0.1256), (0.04077, -0.3579, -0.1234), (-0.01022, -0.359, -0.1106), (-0.01079, -0.3588, -0.1128), (0.03995, -0.3988, -0.1301), (0.04053, -0.3987, -0.1279), (-0.01034, -0.3987, -0.1146), (-0.01093, -0.3987, -0.1168), (0.04089, -0.4389, -0.1232), (0.0415, -0.4386, -0.1211), (-0.009099, -0.4384, -0.1067), (-0.009725, -0.4387, -0.1089), (0.04262, -0.479, -0.1195), (0.04325, -0.4787, -0.1173), (-0.007205, -0.4794, -0.1025), (-0.00785, -0.4796, -0.1047), (0.04446, -0.5196, -0.1151), (0.04508, -0.5193, -0.113), (-0.005392, -0.5198, -0.09817), (-0.006033, -0.5201, -0.1003), (0.04675, -0.5615, -0.1074), (0.04716, -0.5605, -0.1056), (-0.004256, -0.5589, -0.09671), (-0.004683, -0.5598, -0.09857), (0.04684, -0.5884, -0.07447), (0.04683, -0.5866, -0.07423), (-0.005495, -0.5874, -0.07212), (-0.005491, -0.5893, -0.07237), (0.04558, -0.5682, -0.03784), (0.04544, -0.5667, -0.0394), (-0.006994, -0.5698, -0.03848), (-0.006865, -0.5713, -0.03692), (0.04523, -0.5317, -0.02105), (0.04521, -0.5309, -0.02316), (-0.007374, -0.5315, -0.02303), (-0.007363, -0.5324, -0.02091), (0.04478, -0.4931, -0.005854), (0.04483, -0.4926, -0.008045), (-0.007693, -0.4938, -0.009694), (-0.007762, -0.4944, -0.007495), (0.04282, -0.4524, 0.0006973), (0.04296, -0.4525, -0.001534), (-0.009488, -0.4545, -0.004921), (-0.009642, -0.4544, -0.002675), (0.04195, -0.4128, -0.007442), (0.04215, -0.4135, -0.009598), (-0.01023, -0.415, -0.01406), (-0.01044, -0.4144, -0.01189), (0.04246, -0.3753, -0.02181), (0.04272, -0.3759, -0.02396), (-0.009535, -0.3768, -0.0298), (-0.0098, -0.3761, -0.02763), (0.043, -0.3357, -0.02936), (0.04327, -0.3359, -0.03159), (-0.008958, -0.3361, -0.03776), (-0.009236, -0.3359, -0.03552), (0.04312, -0.2951, -0.02901), (0.04334, -0.2952, -0.03124), (-0.008981, -0.295, -0.03656), (-0.00922, -0.295, -0.03431), (0.04374, -0.2543, -0.03405), (0.04391, -0.2544, -0.03631), (-0.008513, -0.2548, -0.04037), (-0.008696, -0.2548, -0.0381), (0.04282, -0.2133, -0.03244), (0.04295, -0.2132, -0.0347), (-0.009543, -0.2143, -0.03783), (-0.009685, -0.2144, -0.03556), (0.04183, -0.1726, -0.03021), (0.04196, -0.1725, -0.03247), (-0.01053, -0.1736, -0.0356), (-0.01067, -0.1737, -0.03332), (0.04086, -0.132, -0.02802), (0.04099, -0.1319, -0.03028), (-0.0115, -0.1329, -0.03341), (-0.01164, -0.1331, -0.03114), (0.03992, -0.09127, -0.0259), (0.04005, -0.09115, -0.02816), (-0.01245, -0.09225, -0.03129), (-0.01259, -0.09239, -0.02902), (0.03881, -0.0499, -0.02293), (0.03898, -0.04953, -0.02514), (-0.0133, -0.05202, -0.02983), (-0.01348, -0.0524, -0.02761), (0.03442, -0.01052, -0.01126), (0.03463, -0.009687, -0.01334), (-0.01744, -0.01292, -0.01979), (-0.01766, -0.01376, -0.0177), (-0.02064, 0.0645, 0.01166), (-0.0206, 0.06497, 0.009347), (0.03142, 0.06223, 0.01192), (0.03146, 0.06268, 0.009574), (0.03022, 0.02371, 0.005349), (0.03028, 0.02435, 0.003251), (-0.02198, 0.02459, 0.0009226), (-0.02206, 0.02391, 0.003075)], [], [(36, 35, 1, 26), (27, 2, 18, 29), (31, 6, 22, 33), (2, 0, 13, 12), (3, 19, 11, 9), (26, 1, 16, 28), (8, 9, 11, 10), (1, 3, 9, 8), (19, 16, 10, 11), (16, 1, 8, 10), (12, 13, 15, 14), (17, 18, 14, 15), (0, 17, 15, 13), (18, 2, 12, 14), (30, 5, 17, 28), (5, 6, 18, 17), (7, 4, 16, 19), (31, 7, 19, 29), (20, 23, 25, 24), (6, 5, 21, 22), (4, 7, 23, 20), (30, 4, 20, 32), (32, 24, 25, 33), (32, 20, 24), (33, 22, 25), (22, 21, 24, 25), (23, 33, 25), (21, 32, 24), (5, 30, 32, 21), (6, 31, 29, 18), (4, 30, 28, 16), (0, 26, 28, 17), (7, 31, 33, 23), (3, 27, 29, 19), (34, 36, 26, 0), (2, 27, 38, 39), (3, 1, 35, 37), (0, 2, 39, 34), (27, 3, 37, 38), (37, 41, 40, 39), (42, 35, 34, 43), (40, 43, 34, 39), (42, 41, 37, 35), (41, 45, 44, 40), (46, 42, 43, 47), (44, 47, 43, 40), (46, 45, 41, 42), (45, 49, 48, 44), (50, 46, 47, 51), (48, 51, 47, 44), (50, 49, 45, 46), (49, 53, 52, 48), (54, 50, 51, 55), (52, 55, 51, 48), (54, 53, 49, 50), (53, 57, 56, 52), (58, 54, 55, 59), (56, 59, 55, 52), (58, 57, 53, 54), (57, 61, 60, 56), (62, 58, 59, 63), (60, 63, 59, 56), (62, 61, 57, 58), (61, 65, 64, 60), (66, 62, 63, 67), (64, 67, 63, 60), (66, 65, 61, 62), (65, 69, 68, 64), (70, 66, 67, 71), (68, 71, 67, 64), (70, 69, 65, 66), (69, 73, 72, 68), (74, 70, 71, 75), (72, 75, 71, 68), (74, 73, 69, 70), (73, 77, 76, 72), (78, 74, 75, 79), (76, 79, 75, 72), (78, 77, 73, 74), (77, 81, 80, 76), (82, 78, 79, 83), (80, 83, 79, 76), (82, 81, 77, 78), (81, 85, 84, 80), (86, 82, 83, 87), (84, 87, 83, 80), (86, 85, 81, 82), (85, 89, 88, 84), (90, 86, 87, 91), (88, 91, 87, 84), (90, 89, 85, 86), (89, 93, 92, 88), (94, 90, 91, 95), (92, 95, 91, 88), (94, 93, 89, 90), (93, 97, 96, 92), (98, 94, 95, 99), (96, 99, 95, 92), (98, 97, 93, 94), (97, 101, 100, 96), (102, 98, 99, 103), (100, 103, 99, 96), (102, 101, 97, 98), (101, 105, 104, 100), (106, 102, 103, 107), (104, 107, 103, 100), (106, 105, 101, 102), (105, 109, 108, 104), (110, 106, 107, 111), (108, 111, 107, 104), (110, 109, 105, 106), (109, 113, 112, 108), (114, 110, 111, 115), (112, 115, 111, 108), (114, 113, 109, 110), (113, 117, 116, 112), (118, 114, 115, 119), (116, 119, 115, 112), (118, 117, 113, 114), (117, 121, 120, 116), (122, 118, 119, 123), (120, 123, 119, 116), (122, 121, 117, 118), (121, 125, 124, 120), (126, 122, 123, 127), (124, 127, 123, 120), (126, 125, 121, 122), (125, 129, 128, 124), (130, 126, 127, 131), (128, 131, 127, 124), (130, 129, 125, 126), (129, 133, 132, 128), (134, 130, 131, 135), (132, 135, 131, 128), (134, 133, 129, 130), (133, 137, 136, 132), (138, 134, 135, 139), (136, 139, 135, 132), (138, 137, 133, 134), (137, 141, 140, 136), (142, 138, 139, 143), (140, 143, 139, 136), (142, 141, 137, 138), (141, 145, 144, 140), (146, 142, 143, 147), (144, 147, 143, 140), (146, 145, 141, 142), (145, 149, 148, 144), (150, 146, 147, 151), (148, 151, 147, 144), (150, 149, 145, 146), (149, 153, 152, 148), (154, 150, 151, 155), (152, 155, 151, 148), (154, 153, 149, 150), (153, 157, 156, 152), (158, 154, 155, 159), (156, 159, 155, 152), (158, 157, 153, 154), (157, 165, 164, 156), (166, 158, 159, 167), (164, 167, 159, 156), (166, 165, 157, 158), (161, 166, 167, 160), (163, 161, 160, 162), (164, 162, 160, 167), (166, 161, 163, 165), (165, 163, 162, 164), (36, 34, 35), (38, 37, 39)])
me_cube_000.polygons.foreach_set('use_smooth', [True] * 170)
_uv = me_cube_000.uv_layers.new(name='UVMap')
_uv.uv.foreach_set('vector', [0.4575, 0.3751, 0.4647, 0.3751, 0.4647, 0.7502, 0.4575, 0.7502, 9.417e-08, 0.7502, 0.007142, 0.7502, 0.007142, 0.8287, 1.256e-07, 0.8287, 0.9592, 0.0, 0.9592, 0.007618, 0.9151, 0.007618, 0.9151, 1.715e-08, 0.9918, 0.4844, 0.9918, 0.0, 0.9986, 0.004767, 0.9986, 0.4803, 0.908, 0.7502, 0.908, 0.8287, 0.9042, 0.8287, 0.9042, 0.7502, 0.4575, 0.7502, 0.4647, 0.7502, 0.4647, 0.8287, 0.4575, 0.8287, 0.4691, 0.7502, 0.9042, 0.7502, 0.9042, 0.8287, 0.4691, 0.8287, 1.0, 0.5, 1.0, 0.9844, 0.9934, 0.9803, 0.9934, 0.5048, 0.9659, 0.007805, 0.9659, 0.4922, 0.9592, 0.4874, 0.9592, 0.01192, 0.4647, 0.8287, 0.4647, 0.7502, 0.4691, 0.7502, 0.4691, 0.8287, 0.01091, 0.7502, 0.446, 0.7502, 0.446, 0.8287, 0.01091, 0.8287, 0.985, 0.4922, 0.985, 0.007805, 0.9918, 0.01192, 0.9918, 0.4874, 0.4504, 0.7502, 0.4504, 0.8287, 0.446, 0.8287, 0.446, 0.7502, 0.007142, 0.8287, 0.007142, 0.7502, 0.01091, 0.7502, 0.01091, 0.8287, 0.9754, 0.494, 0.9829, 0.4864, 0.985, 0.4922, 0.9754, 0.5, 0.9829, 0.4864, 0.9829, 0.0136, 0.985, 0.007805, 0.985, 0.4922, 0.9679, 0.0136, 0.9679, 0.4864, 0.9659, 0.4922, 0.9659, 0.007805, 0.9754, 0.005985, 0.9679, 0.0136, 0.9659, 0.007805, 0.9754, 0.0, 0.9783, 0.9804, 0.9783, 0.5076, 0.9858, 0.5076, 0.9858, 0.9804, 0.9592, 0.007618, 0.9592, 0.4804, 0.9151, 0.4804, 0.9151, 0.007618, 0.9151, 0.9684, 0.9151, 0.4956, 0.9592, 0.4956, 0.9592, 0.9684, 0.9151, 0.9761, 0.9151, 0.9684, 0.9592, 0.9684, 0.9592, 0.9761, 0.9858, 0.988, 0.9858, 0.9804, 0.9858, 0.5076, 0.9858, 0.5, 0.9858, 0.988, 0.9783, 0.9804, 0.9858, 0.9804, 0.9858, 0.5, 0.9934, 0.5076, 0.9859, 0.5076, 0.9934, 0.5076, 0.9934, 0.9804, 0.9859, 0.9804, 0.9859, 0.5076, 0.9783, 0.5076, 0.9858, 0.5, 0.9858, 0.5076, 0.9934, 0.9804, 0.9858, 0.988, 0.9859, 0.9804, 0.9592, 0.4804, 0.9592, 0.488, 0.9151, 0.488, 0.9151, 0.4804, 0.9829, 0.0136, 0.9754, 0.005985, 0.9754, 0.0, 0.985, 0.007805, 0.9679, 0.4864, 0.9754, 0.494, 0.9754, 0.5, 0.9659, 0.4922, 0.4504, 0.7502, 0.4575, 0.7502, 0.4575, 0.8287, 0.4504, 0.8287, 0.9151, 0.4956, 0.9151, 0.488, 0.9592, 0.488, 0.9592, 0.4956, 0.908, 0.7502, 0.9151, 0.7502, 0.9151, 0.8287, 0.908, 0.8287, 0.4504, 0.3751, 0.4575, 0.3751, 0.4575, 0.7502, 0.4504, 0.7502, 0.007142, 0.7502, 9.417e-08, 0.7502, 4.709e-08, 0.3751, 0.007142, 0.3751, 0.908, 0.7502, 0.4647, 0.7502, 0.4647, 0.3751, 0.908, 0.3751, 0.4504, 0.7502, 0.007142, 0.7502, 0.007142, 0.3751, 0.4504, 0.3751, 0.9151, 0.7502, 0.908, 0.7502, 0.908, 0.3751, 0.9151, 0.3751, 0.908, 0.3751, 0.908, 0.0, 0.007142, 0.0, 0.007142, 0.3751, 0.4647, 6.861e-08, 0.4647, 0.3751, 0.4504, 0.3751, 0.4504, 0.0, 0.007142, 0.0, 0.4504, 0.0, 0.4504, 0.3751, 0.007142, 0.3751, 0.4647, 6.861e-08, 0.908, 0.0, 0.908, 0.3751, 0.4647, 0.3751, 0.908, 0.3751, 0.908, 0.0, 0.007142, 0.0, 0.007142, 0.3751, 0.4647, 6.861e-08, 0.4647, 0.3751, 0.4504, 0.3751, 0.4504, 0.0, 0.007142, 0.0, 0.4504, 0.0, 0.4504, 0.3751, 0.007142, 0.3751, 0.4647, 6.861e-08, 0.908, 0.0, 0.908, 0.3751, 0.4647, 0.3751, 0.908, 0.3751, 0.908, 0.0, 0.007142, 0.0, 0.007142, 0.3751, 0.4647, 6.861e-08, 0.4647, 0.3751, 0.4504, 0.3751, 0.4504, 0.0, 0.007142, 0.0, 0.4504, 0.0, 0.4504, 0.3751, 0.007142, 0.3751, 0.4647, 6.861e-08, 0.908, 0.0, 0.908, 0.3751, 0.4647, 0.3751, 0.908, 0.3751, 0.908, 0.0, 0.007142, 0.0, 0.007142, 0.3751, 0.4647, 6.861e-08, 0.4647, 0.3751, 0.4504, 0.3751, 0.4504, 0.0, 0.007142, 0.0, 0.4504, 0.0, 0.4504, 0.3751, 0.007142, 0.3751, 0.4647, 6.861e-08, 0.908, 0.0, 0.908, 0.3751, 0.4647, 0.3751, 0.908, 0.3751, 0.908, 0.0, 0.007142, 0.0, 0.007142, 0.3751, 0.4647, 6.861e-08, 0.4647, 0.3751, 0.4504, 0.3751, 0.4504, 0.0, 0.007142, 0.0, 0.4504, 0.0, 0.4504, 0.3751, 0.007142, 0.3751, 0.4647, 6.861e-08, 0.908, 0.0, 0.908, 0.3751, 0.4647, 0.3751, 0.908, 0.3751, 0.908, 0.0, 0.007142, 0.0, 0.007142, 0.3751, 0.4647, 6.861e-08, 0.4647, 0.3751, 0.4504, 0.3751, 0.4504, 0.0, 0.007142, 0.0, 0.4504, 0.0, 0.4504, 0.3751, 0.007142, 0.3751, 0.4647, 6.861e-08, 0.908, 0.0, 0.908, 0.3751, 0.4647, 0.3751, 0.908, 0.3751, 0.908, 0.0, 0.007142, 0.0, 0.007142, 0.3751, 0.4647, 6.861e-08, 0.4647, 0.3751, 0.4504, 0.3751, 0.4504, 0.0, 0.007142, 0.0, 0.4504, 0.0, 0.4504, 0.3751, 0.007142, 0.3751, 0.4647, 6.861e-08, 0.908, 0.0, 0.908, 0.3751, 0.4647, 0.3751, 0.908, 0.3751, 0.908, 0.0, 0.007142, 0.0, 0.007142, 0.3751, 0.4647, 6.861e-08, 0.4647, 0.3751, 0.4504, 0.3751, 0.4504, 0.0, 0.007142, 0.0, 0.4504, 0.0, 0.4504, 0.3751, 0.007142, 0.3751, 0.4647, 6.861e-08, 0.908, 0.0, 0.908, 0.3751, 0.4647, 0.3751, 0.908, 0.3751, 0.908, 0.0, 0.007142, 0.0, 0.007142, 0.3751, 0.4647, 6.861e-08, 0.4647, 0.3751, 0.4504, 0.3751, 0.4504, 0.0, 0.007142, 0.0, 0.4504, 0.0, 0.4504, 0.3751, 0.007142, 0.3751, 0.4647, 6.861e-08, 0.908, 0.0, 0.908, 0.3751, 0.4647, 0.3751, 0.908, 0.3751, 0.908, 0.0, 0.007142, 0.0, 0.007142, 0.3751, 0.4647, 6.861e-08, 0.4647, 0.3751, 0.4504, 0.3751, 0.4504, 0.0, 0.007142, 0.0, 0.4504, 0.0, 0.4504, 0.3751, 0.007142, 0.3751, 0.4647, 6.861e-08, 0.908, 0.0, 0.908, 0.3751, 0.4647, 0.3751, 0.908, 0.3751, 0.908, 0.0, 0.007142, 0.0, 0.007142, 0.3751, 0.4647, 6.861e-08, 0.4647, 0.3751, 0.4504, 0.3751, 0.4504, 0.0, 0.007142, 0.0, 0.4504, 0.0, 0.4504, 0.3751, 0.007142, 0.3751, 0.4647, 6.861e-08, 0.908, 0.0, 0.908, 0.3751, 0.4647, 0.3751, 0.908, 0.3751, 0.908, 0.0, 0.007142, 0.0, 0.007142, 0.3751, 0.4647, 6.861e-08, 0.4647, 0.3751, 0.4504, 0.3751, 0.4504, 0.0, 0.007142, 0.0, 0.4504, 0.0, 0.4504, 0.3751, 0.007142, 0.3751, 0.4647, 6.861e-08, 0.908, 0.0, 0.908, 0.3751, 0.4647, 0.3751, 0.908, 0.3751, 0.908, 0.0, 0.007142, 0.0, 0.007142, 0.3751, 0.4647, 6.861e-08, 0.4647, 0.3751, 0.4504, 0.3751, 0.4504, 0.0, 0.007142, 0.0, 0.4504, 0.0, 0.4504, 0.3751, 0.007142, 0.3751, 0.4647, 6.861e-08, 0.908, 0.0, 0.908, 0.3751, 0.4647, 0.3751, 0.908, 0.3751, 0.908, 0.0, 0.007142, 0.0, 0.007142, 0.3751, 0.4647, 6.861e-08, 0.4647, 0.3751, 0.4504, 0.3751, 0.4504, 0.0, 0.007142, 0.0, 0.4504, 0.0, 0.4504, 0.3751, 0.007142, 0.3751, 0.4647, 6.861e-08, 0.908, 0.0, 0.908, 0.3751, 0.4647, 0.3751, 0.908, 0.3751, 0.908, 0.0, 0.007142, 0.0, 0.007142, 0.3751, 0.4647, 6.861e-08, 0.4647, 0.3751, 0.4504, 0.3751, 0.4504, 0.0, 0.007142, 0.0, 0.4504, 0.0, 0.4504, 0.3751, 0.007142, 0.3751, 0.4647, 6.861e-08, 0.908, 0.0, 0.908, 0.3751, 0.4647, 0.3751, 0.908, 0.3751, 0.908, 0.0, 0.007142, 0.0, 0.007142, 0.3751, 0.4647, 6.861e-08, 0.4647, 0.3751, 0.4504, 0.3751, 0.4504, 0.0, 0.007142, 0.0, 0.4504, 0.0, 0.4504, 0.3751, 0.007142, 0.3751, 0.4647, 6.861e-08, 0.908, 0.0, 0.908, 0.3751, 0.4647, 0.3751, 0.908, 0.3751, 0.908, 0.0, 0.007142, 0.0, 0.007142, 0.3751, 0.4647, 6.861e-08, 0.4647, 0.3751, 0.4504, 0.3751, 0.4504, 0.0, 0.007142, 0.0, 0.4504, 0.0, 0.4504, 0.3751, 0.007142, 0.3751, 0.4647, 6.861e-08, 0.908, 0.0, 0.908, 0.3751, 0.4647, 0.3751, 0.908, 0.3751, 0.908, 0.0, 0.007142, 0.0, 0.007142, 0.3751, 0.4647, 6.861e-08, 0.4647, 0.3751, 0.4504, 0.3751, 0.4504, 0.0, 0.007142, 0.0, 0.4504, 0.0, 0.4504, 0.3751, 0.007142, 0.3751, 0.4647, 6.861e-08, 0.908, 0.0, 0.908, 0.3751, 0.4647, 0.3751, 0.908, 0.3751, 0.908, 0.0, 0.007142, 0.0, 0.007142, 0.3751, 0.4647, 6.861e-08, 0.4647, 0.3751, 0.4504, 0.3751, 0.4504, 0.0, 0.007142, 0.0, 0.4504, 0.0, 0.4504, 0.3751, 0.007142, 0.3751, 0.4647, 6.861e-08, 0.908, 0.0, 0.908, 0.3751, 0.4647, 0.3751, 0.908, 0.3751, 0.908, 0.0, 0.007142, 0.0, 0.007142, 0.3751, 0.4647, 6.861e-08, 0.4647, 0.3751, 0.4504, 0.3751, 0.4504, 0.0, 0.007142, 0.0, 0.4504, 0.0, 0.4504, 0.3751, 0.007142, 0.3751, 0.4647, 6.861e-08, 0.908, 0.0, 0.908, 0.3751, 0.4647, 0.3751, 0.908, 0.3751, 0.908, 0.0, 0.007142, 0.0, 0.007142, 0.3751, 0.4647, 6.861e-08, 0.4647, 0.3751, 0.4504, 0.3751, 0.4504, 0.0, 0.007142, 0.0, 0.4504, 0.0, 0.4504, 0.3751, 0.007142, 0.3751, 0.4647, 6.861e-08, 0.908, 0.0, 0.908, 0.3751, 0.4647, 0.3751, 0.908, 0.3751, 0.908, 0.0, 0.007142, 0.0, 0.007142, 0.3751, 0.4647, 6.861e-08, 0.4647, 0.3751, 0.4504, 0.3751, 0.4504, 0.0, 0.007142, 0.0, 0.4504, 0.0, 0.4504, 0.3751, 0.007142, 0.3751, 0.4647, 6.861e-08, 0.908, 0.0, 0.908, 0.3751, 0.4647, 0.3751, 0.908, 0.3751, 0.908, 0.0, 0.007142, 0.0, 0.007142, 0.3751, 0.4647, 6.861e-08, 0.4647, 0.3751, 0.4504, 0.3751, 0.4504, 0.0, 0.007142, 0.0, 0.4504, 0.0, 0.4504, 0.3751, 0.007142, 0.3751, 0.4647, 6.861e-08, 0.908, 0.0, 0.908, 0.3751, 0.4647, 0.3751, 0.908, 0.3751, 0.908, 0.0, 0.007142, 0.0, 0.007142, 0.3751, 0.4647, 6.861e-08, 0.4647, 0.3751, 0.4504, 0.3751, 0.4504, 0.0, 0.007142, 0.0, 0.4504, 0.0, 0.4504, 0.3751, 0.007142, 0.3751, 0.4647, 6.861e-08, 0.908, 0.0, 0.908, 0.3751, 0.4647, 0.3751, 0.908, 0.3751, 0.908, 0.0, 0.007142, 0.0, 0.007142, 0.3751, 0.4647, 6.861e-08, 0.4647, 0.3751, 0.4504, 0.3751, 0.4504, 0.0, 0.007142, 0.0, 0.4504, 0.0, 0.4504, 0.3751, 0.007142, 0.3751, 0.4647, 6.861e-08, 0.908, 0.0, 0.908, 0.3751, 0.4647, 0.3751, 0.908, 0.3751, 0.908, 0.0, 0.007142, 0.0, 0.007142, 0.3751, 0.4647, 6.861e-08, 0.4647, 0.3751, 0.4504, 0.3751, 0.4504, 0.0, 0.007142, 0.0, 0.4504, 0.0, 0.4504, 0.3751, 0.007142, 0.3751, 0.4647, 6.861e-08, 0.908, 0.0, 0.908, 0.3751, 0.4647, 0.3751, 0.908, 0.3751, 0.908, 0.0, 0.007142, 0.0, 0.007142, 0.3751, 0.4647, 6.861e-08, 0.4647, 0.3751, 0.4504, 0.3751, 0.4504, 0.0, 0.007142, 0.0, 0.4504, 0.0, 0.4504, 0.3751, 0.007142, 0.3751, 0.4647, 6.861e-08, 0.908, 0.0, 0.908, 0.3751, 0.4647, 0.3751, 0.908, 0.3751, 0.908, 0.0, 0.007142, 0.0, 0.007142, 0.3751, 0.4647, 6.861e-08, 0.4647, 0.3751, 0.4504, 0.3751, 0.4504, 0.0, 0.007142, 0.0, 0.4504, 0.0, 0.4504, 0.3751, 0.007142, 0.3751, 0.4647, 6.861e-08, 0.908, 0.0, 0.908, 0.3751, 0.4647, 0.3751, 0.908, 0.3751, 0.908, 0.0, 0.007142, 0.0, 0.007142, 0.3751, 0.4647, 6.861e-08, 0.4647, 0.3751, 0.4504, 0.3751, 0.4504, 0.0, 0.007142, 0.0, 0.4504, 0.0, 0.4504, 0.3751, 0.007142, 0.3751, 0.4647, 6.861e-08, 0.908, 0.0, 0.908, 0.3751, 0.4647, 0.3751, 0.908, 0.3751, 0.908, 0.0, 0.007142, 0.0, 0.007142, 0.3751, 0.4647, 6.861e-08, 0.4647, 0.3751, 0.4504, 0.3751, 0.4504, 0.0, 0.007142, 0.0, 0.4504, 0.0, 0.4504, 0.3751, 0.007142, 0.3751, 0.4647, 6.861e-08, 0.908, 0.0, 0.908, 0.3751, 0.4647, 0.3751, 0.908, 0.3751, 0.908, 0.0, 0.007142, 0.0, 0.007142, 0.3751, 0.4647, 6.861e-08, 0.4647, 0.3751, 0.4504, 0.3751, 0.4504, 0.0, 0.007142, 0.0, 0.4504, 0.0, 0.4504, 0.3751, 0.007142, 0.3751, 0.4647, 6.861e-08, 0.908, 0.0, 0.908, 0.3751, 0.4647, 0.3751, 0.4647, 6.861e-08, 0.4647, 0.3751, 0.4504, 0.3751, 0.4504, 0.0, 0.908, 0.0, 0.4647, 6.861e-08, 0.4504, 0.0, 0.007142, 0.0, 0.007142, 0.3751, 0.007142, 0.0, 0.4504, 0.0, 0.4504, 0.3751, 0.4647, 0.3751, 0.4647, 6.861e-08, 0.908, 0.0, 0.908, 0.3751, 0.908, 0.3751, 0.908, 0.0, 0.007142, 0.0, 0.007142, 0.3751, 0.4575, 0.3751, 0.4504, 0.3751, 0.4647, 0.3751, 4.709e-08, 0.3751, 0.908, 0.3751, 0.007142, 0.3751])
me_cube_000.materials.append(mat_jerseytubingbandagestrip_001)
me_cube_000.use_remesh_preserve_volume = False
me_cube_000.use_remesh_preserve_attributes = False
me_cube_000.use_mirror_vertex_groups = False
me_cube_000.update()
arm_armature_004 = bpy.data.armatures.new('Armature.004')  # bones are not reproduced

# ---- objects
ob_jerseytubingbandageempty = bpy.data.objects.new('JerseyTubingBandageEmpty', None)
ob_package = bpy.data.objects.new('Package', me_cube_001)
ob_jerseytubingbandage = bpy.data.objects.new('JerseyTubingBandage', me_cube_002)
ob_jerseytubingbandage_strip_empty = bpy.data.objects.new('JerseyTubingBandage_Strip_Empty', None)
ob_armature_002 = bpy.data.objects.new('Armature.002', arm_armature_004)
ob_jerseytubingbandage_strip = bpy.data.objects.new('JerseyTubingBandage_Strip', me_cube_004)
ob_jerseytubingbandage_strip_nobones_empty = bpy.data.objects.new('JerseyTubingBandage_Strip_NoBones_Empty', None)
ob_jerseytubingbandage_strip_nobones = bpy.data.objects.new('JerseyTubingBandage_Strip_NoBones', me_cube_000)
ob_camera = bpy.data.objects.new('Camera', cam_camera_001)
ob_lamp = bpy.data.objects.new('Lamp', light_lamp_002)
ob_lamp_001 = bpy.data.objects.new('Lamp.001', light_lamp_001)

# ---- transforms, parenting, visibility, modifiers, constraints
ob_jerseytubingbandageempty.location = (0.0, 0.0, 0.0)
ob_jerseytubingbandageempty.empty_display_size = 0.15
ob_jerseytubingbandageempty.empty_image_offset = (0.0, 0.0)
ob_jerseytubingbandageempty.lineart.crease_threshold = 0.0
ob_package.parent = ob_jerseytubingbandageempty
ob_package.matrix_parent_inverse = Matrix(((1.0, 0.0, 0.0, -0.001605), (0.0, 1.0, 0.0, 0.001406), (0.0, 0.0, 1.0, -0.0776), (0.0, 0.0, 0.0, 1.0)))
ob_package.location = (0.0, 0.0, 0.0)
ob_package.lock_rotations_4d = False
ob_package.empty_display_type = 'ARROWS'
ob_package.lineart.crease_threshold = 0.0
_m = ob_package.modifiers.new('Solidify', 'SOLIDIFY')
_m.thickness = 0.0006
_m.nonmanifold_thickness_mode = 'FIXED'
_m.nonmanifold_merge_threshold = 0.0003
_m = ob_package.modifiers.new('EdgeSplit', 'EDGE_SPLIT')
ob_jerseytubingbandage.parent = ob_jerseytubingbandageempty
ob_jerseytubingbandage.matrix_parent_inverse = Matrix(((1.0, 0.0, 0.0, -0.001605), (0.0, 1.0, 0.0, 0.001406), (0.0, 0.0, 1.0, -0.0776), (0.0, 0.0, 0.0, 1.0)))
ob_jerseytubingbandage.location = (0.0, 0.0, 0.0)
ob_jerseytubingbandage.lineart.crease_threshold = 0.0
ob_jerseytubingbandage_strip_empty.location = (0.0, 0.0, 0.0)
ob_jerseytubingbandage_strip_empty.empty_display_size = 0.18
ob_jerseytubingbandage_strip_empty.empty_image_offset = (0.0, 0.0)
ob_jerseytubingbandage_strip_empty.lineart.crease_threshold = 0.0
_c = ob_jerseytubingbandage_strip_empty.constraints.new('COPY_LOCATION'); _c.name = 'Copy Location'
_c.active = False
_c.influence = 0.0
_c.subtarget = 'toolHolder.R'
_c = ob_jerseytubingbandage_strip_empty.constraints.new('COPY_ROTATION'); _c.name = 'Copy Rotation'
_c.active = False
_c.influence = 0.0
_c.subtarget = 'toolHolder.R'
_c = ob_jerseytubingbandage_strip_empty.constraints.new('COPY_LOCATION'); _c.name = 'Copy Location.001'
_c.influence = 0.0
_c = ob_jerseytubingbandage_strip_empty.constraints.new('COPY_ROTATION'); _c.name = 'Copy Rotation.001'
_c.influence = 0.0
ob_armature_002.parent = ob_jerseytubingbandage_strip_empty
ob_armature_002.matrix_parent_inverse = Matrix(((-1.0, -5.643e-07, 7.819e-08, 0.1115), (5.665e-07, -0.9708, 0.24, -1.05), (-5.949e-08, 0.24, 0.9708, -0.7575), (0.0, 0.0, 0.0, 1.0)))
ob_armature_002.location = (0.1072, -0.8721, 0.9946)
ob_armature_002.show_in_front = True
ob_armature_002.lineart.crease_threshold = 0.0
ob_jerseytubingbandage_strip.parent = ob_armature_002
ob_jerseytubingbandage_strip.matrix_parent_inverse = Matrix(((-1.0, 5.665e-07, -5.949e-08, 0.004295), (-5.643e-07, -0.9708, 0.24, 0.03427), (7.819e-08, 0.24, 0.9708, -0.007205), (0.0, 0.0, 0.0, 1.0)))
ob_jerseytubingbandage_strip.location = (0.0, 0.0, 0.0)
ob_jerseytubingbandage_strip.show_wire = True
ob_jerseytubingbandage_strip.show_all_edges = True
ob_jerseytubingbandage_strip.lineart.crease_threshold = 0.0
_vg = ob_jerseytubingbandage_strip.vertex_groups.new(name='Group')
for _i, _w in zip([40, 41, 42, 43, 44, 45, 46, 47, 48, 49, 50, 51, 52, 53, 54, 55, 56, 57, 58, 59, 60, 61, 62, 63, 64, 65, 66, 67, 68, 69, 70, 71, 72, 73, 74, 75, 76, 77, 78, 79, 80, 81, 82, 83, 84, 85, 86, 87, 88, 89, 90, 91, 92, 93, 94, 95, 96, 97, 98, 99, 100, 101, 102, 103, 104, 105, 106, 107, 108, 109, 110, 111, 112, 113, 114, 115, 116, 117, 118, 119, 120, 121, 122, 123, 124, 125, 126, 127, 128, 129, 130, 131, 132, 133, 134, 135, 136, 137, 138, 139, 140, 141, 142, 143, 144, 145, 146, 147, 148, 149, 150, 151, 152, 153, 154, 155, 156, 157, 158, 159, 160, 161, 162, 163, 164, 165, 166, 167], [0.0, 0.0, 0.0, 0.0, 0.0, 0.0, 0.0, 0.0, 0.0, 0.0, 0.0, 0.0, 0.0, 0.0, 0.0, 0.0, 0.0, 0.0, 0.0, 0.0, 0.0, 0.0, 0.0, 0.0, 0.0, 0.0, 0.0, 0.0, 0.0, 0.0, 0.0, 0.0, 0.0, 0.0, 0.0, 0.0, 0.0, 0.0, 0.0, 0.0, 0.0, 0.0, 0.0, 0.0, 0.0, 0.0, 0.0, 0.0, 0.0, 0.0, 0.0, 0.0, 0.0, 0.0, 0.0, 0.0, 0.0, 0.0, 0.0, 0.0, 0.0, 0.0, 0.0, 0.0, 0.0, 0.0, 0.0, 0.0, 0.0, 0.0, 0.0, 0.0, 0.0, 0.0, 0.0, 0.0, 0.0, 0.0, 0.0, 0.0, 0.0, 0.0, 0.0, 0.0, 0.0, 0.0, 0.0, 0.0, 0.0, 0.0, 0.0, 0.0, 0.0, 0.0, 0.0, 0.0, 0.0, 0.0, 0.0, 0.0, 0.0, 0.0, 0.0, 0.0, 0.0, 0.0, 0.0, 0.0, 0.0, 0.0, 0.0, 0.0, 0.0, 0.0, 0.0, 0.0, 0.0, 0.0, 0.0, 0.0, 0.0, 0.0, 0.0, 0.0, 0.0, 0.0, 0.0, 0.0]): _vg.add([_i], _w, 'REPLACE')
_vg = ob_jerseytubingbandage_strip.vertex_groups.new(name='Bone')
for _i, _w in zip([0, 1, 2, 3, 4, 5, 6, 7, 8, 9, 10, 11, 12, 13, 14, 15, 16, 17, 18, 19, 20, 21, 22, 23, 24, 25, 26, 27, 28, 29, 30, 31, 32, 33, 34, 35, 36, 37, 38, 39, 40, 41, 42, 43], [0.9773, 0.9774, 0.9766, 0.9767, 0.9797, 0.9792, 0.9789, 0.9793, 0.9776, 0.9769, 0.9797, 0.9793, 0.9767, 0.9774, 0.9787, 0.979, 0.9797, 0.9791, 0.9788, 0.9793, 0.9797, 0.9797, 0.9796, 0.9797, 0.9797, 0.9797, 0.9774, 0.9767, 0.9794, 0.979, 0.9794, 0.9791, 0.9797, 0.9797, 0.9001, 0.8993, 0.9037, 0.8974, 0.9021, 0.8954, 0.05615, 0.05579, 0.05331, 0.05382]): _vg.add([_i], _w, 'REPLACE')
_vg = ob_jerseytubingbandage_strip.vertex_groups.new(name='Bone.001')
for _i, _w in zip([34, 35, 36, 37, 38, 39, 40, 41, 42, 43, 44, 45, 46, 47], [0.04393, 0.04471, 0.04057, 0.04627, 0.0418, 0.04808, 0.4423, 0.4428, 0.4453, 0.4448, 0.005533, 0.005062, 0.002754, 0.003324]): _vg.add([_i], _w, 'REPLACE')
_vg = ob_jerseytubingbandage_strip.vertex_groups.new(name='Bone.002')
for _i, _w in zip([34, 35, 36, 37, 38, 39, 40, 41, 42, 43, 44, 45, 46, 47, 48, 49, 50, 51], [0.04953, 0.05017, 0.04596, 0.05111, 0.04747, 0.05208, 0.4701, 0.4703, 0.4717, 0.4714, 0.4687, 0.469, 0.4704, 0.4701, 0.008662, 0.008379, 0.005809, 0.00619]): _vg.add([_i], _w, 'REPLACE')
_vg = ob_jerseytubingbandage_strip.vertex_groups.new(name='Bone.003')
for _i, _w in zip([40, 41, 42, 43, 44, 45, 46, 47, 48, 49, 50, 51, 52, 53, 54, 55], [0.008948, 0.008448, 0.005978, 0.006353, 0.4686, 0.4689, 0.4704, 0.47, 0.4687, 0.4689, 0.4703, 0.4701, 0.008784, 0.008326, 0.005755, 0.006316]): _vg.add([_i], _w, 'REPLACE')
_vg = ob_jerseytubingbandage_strip.vertex_groups.new(name='Bone.004')
for _i, _w in zip([44, 45, 46, 47, 48, 49, 50, 51, 52, 53, 54, 55, 56, 57, 58, 59], [0.008863, 0.008258, 0.00582, 0.006297, 0.4687, 0.4689, 0.4703, 0.4701, 0.4686, 0.4689, 0.4703, 0.4701, 0.008791, 0.008322, 0.00575, 0.006323]): _vg.add([_i], _w, 'REPLACE')
_vg = ob_jerseytubingbandage_strip.vertex_groups.new(name='Bone.005')
for _i, _w in zip([48, 49, 50, 51, 52, 53, 54, 55, 56, 57, 58, 59, 60, 61, 62, 63], [0.008693, 0.00831, 0.005876, 0.006124, 0.4687, 0.4689, 0.4703, 0.4701, 0.4686, 0.4689, 0.4703, 0.4701, 0.008805, 0.008318, 0.005746, 0.006337]): _vg.add([_i], _w, 'REPLACE')
_vg = ob_jerseytubingbandage_strip.vertex_groups.new(name='Bone.006')
for _i, _w in zip([52, 53, 54, 55, 56, 57, 58, 59, 60, 61, 62, 63, 64, 65, 66, 67], [0.008819, 0.008266, 0.005828, 0.006252, 0.4686, 0.4689, 0.4704, 0.47, 0.4686, 0.4689, 0.4703, 0.4701, 0.008771, 0.008326, 0.005755, 0.006303]): _vg.add([_i], _w, 'REPLACE')
_vg = ob_jerseytubingbandage_strip.vertex_groups.new(name='Bone.007')
for _i, _w in zip([56, 57, 58, 59, 60, 61, 62, 63, 64, 65, 66, 67, 68, 69, 70, 71], [0.00883, 0.008263, 0.005825, 0.006264, 0.4686, 0.4689, 0.4704, 0.47, 0.4686, 0.4689, 0.4703, 0.4701, 0.008783, 0.008324, 0.005753, 0.006314]): _vg.add([_i], _w, 'REPLACE')
_vg = ob_jerseytubingbandage_strip.vertex_groups.new(name='Bone.008')
for _i, _w in zip([60, 61, 62, 63, 64, 65, 66, 67, 68, 69, 70, 71, 72, 73, 74, 75], [0.008846, 0.00826, 0.005821, 0.00628, 0.4687, 0.4689, 0.4703, 0.4701, 0.4686, 0.4689, 0.4703, 0.4701, 0.00889, 0.008301, 0.005728, 0.006424]): _vg.add([_i], _w, 'REPLACE')
_vg = ob_jerseytubingbandage_strip.vertex_groups.new(name='Bone.009')
for _i, _w in zip([64, 65, 66, 67, 68, 69, 70, 71, 72, 73, 74, 75, 76, 77, 78, 79], [0.008812, 0.008268, 0.00583, 0.006245, 0.4687, 0.4689, 0.4704, 0.4701, 0.4686, 0.4689, 0.4703, 0.47, 0.008891, 0.008299, 0.005726, 0.006426]): _vg.add([_i], _w, 'REPLACE')
_vg = ob_jerseytubingbandage_strip.vertex_groups.new(name='Bone.010')
for _i, _w in zip([68, 69, 70, 71, 72, 73, 74, 75, 76, 77, 78, 79, 80, 81, 82, 83], [0.008818, 0.008263, 0.005825, 0.006251, 0.4686, 0.4689, 0.4704, 0.47, 0.4686, 0.4689, 0.4703, 0.47, 0.008844, 0.008307, 0.005734, 0.006377]): _vg.add([_i], _w, 'REPLACE')
_vg = ob_jerseytubingbandage_strip.vertex_groups.new(name='Bone.011')
for _i, _w in zip([72, 73, 74, 75, 76, 77, 78, 79, 80, 81, 82, 83, 84, 85, 86, 87], [0.008926, 0.008241, 0.005801, 0.006361, 0.4686, 0.4689, 0.4704, 0.47, 0.4686, 0.4689, 0.4703, 0.47, 0.008889, 0.0083, 0.005727, 0.006422]): _vg.add([_i], _w, 'REPLACE')
_vg = ob_jerseytubingbandage_strip.vertex_groups.new(name='Bone.012')
for _i, _w in zip([76, 77, 78, 79, 80, 81, 82, 83, 84, 85, 86, 87, 88, 89, 90, 91], [0.008934, 0.008241, 0.005801, 0.006368, 0.4686, 0.4689, 0.4704, 0.47, 0.4686, 0.4689, 0.4703, 0.47, 0.008821, 0.008312, 0.005739, 0.006353]): _vg.add([_i], _w, 'REPLACE')
_vg = ob_jerseytubingbandage_strip.vertex_groups.new(name='Bone.013')
for _i, _w in zip([80, 81, 82, 83, 84, 85, 86, 87, 88, 89, 90, 91, 92, 93, 94, 95], [0.008885, 0.008249, 0.005809, 0.006319, 0.4686, 0.4689, 0.4704, 0.47, 0.4686, 0.4689, 0.4703, 0.4701, 0.008824, 0.008313, 0.00574, 0.006356]): _vg.add([_i], _w, 'REPLACE')
_vg = ob_jerseytubingbandage_strip.vertex_groups.new(name='Bone.014')
for _i, _w in zip([84, 85, 86, 87, 88, 89, 90, 91, 92, 93, 94, 95, 96, 97, 98, 99], [0.00893, 0.008242, 0.005802, 0.006365, 0.4686, 0.4689, 0.4704, 0.47, 0.4686, 0.4689, 0.4703, 0.4701, 0.008832, 0.008312, 0.005739, 0.006364]): _vg.add([_i], _w, 'REPLACE')
_vg = ob_jerseytubingbandage_strip.vertex_groups.new(name='Bone.015')
for _i, _w in zip([88, 89, 90, 91, 92, 93, 94, 95, 96, 97, 98, 99, 100, 101, 102, 103], [0.008865, 0.008255, 0.005815, 0.006297, 0.4686, 0.4689, 0.4704, 0.47, 0.4686, 0.4689, 0.4703, 0.4701, 0.008857, 0.008307, 0.005733, 0.006389]): _vg.add([_i], _w, 'REPLACE')
_vg = ob_jerseytubingbandage_strip.vertex_groups.new(name='Bone.016')
for _i, _w in zip([92, 93, 94, 95, 96, 97, 98, 99, 100, 101, 102, 103, 104, 105, 106, 107], [0.008865, 0.008254, 0.005815, 0.006297, 0.4686, 0.4689, 0.4704, 0.47, 0.4686, 0.4689, 0.4703, 0.47, 0.008842, 0.008309, 0.005735, 0.006374]): _vg.add([_i], _w, 'REPLACE')
_vg = ob_jerseytubingbandage_strip.vertex_groups.new(name='Bone.017')
for _i, _w in zip([96, 97, 98, 99, 100, 101, 102, 103, 104, 105, 106, 107, 108, 109, 110, 111], [0.008871, 0.008253, 0.005812, 0.006304, 0.4686, 0.4689, 0.4704, 0.47, 0.4686, 0.4689, 0.4703, 0.47, 0.008831, 0.008312, 0.005738, 0.006362]): _vg.add([_i], _w, 'REPLACE')
_vg = ob_jerseytubingbandage_strip.vertex_groups.new(name='Bone.018')
for _i, _w in zip([100, 101, 102, 103, 104, 105, 106, 107, 108, 109, 110, 111, 112, 113, 114, 115], [0.008897, 0.008248, 0.005807, 0.00633, 0.4686, 0.4689, 0.4704, 0.47, 0.4686, 0.4689, 0.4703, 0.4701, 0.008878, 0.008303, 0.005729, 0.00641]): _vg.add([_i], _w, 'REPLACE')
_vg = ob_jerseytubingbandage_strip.vertex_groups.new(name='Bone.019')
for _i, _w in zip([104, 105, 106, 107, 108, 109, 110, 111, 112, 113, 114, 115, 116, 117, 118, 119], [0.008883, 0.008251, 0.00581, 0.006316, 0.4686, 0.4689, 0.4704, 0.47, 0.4686, 0.4689, 0.4703, 0.47, 0.008844, 0.008308, 0.005734, 0.006376]): _vg.add([_i], _w, 'REPLACE')
_vg = ob_jerseytubingbandage_strip.vertex_groups.new(name='Bone.020')
for _i, _w in zip([108, 109, 110, 111, 112, 113, 114, 115, 116, 117, 118, 119, 120, 121, 122, 123], [0.00887, 0.008252, 0.005812, 0.006302, 0.4686, 0.4689, 0.4704, 0.47, 0.4686, 0.4689, 0.4703, 0.47, 0.008773, 0.008326, 0.005753, 0.006302]): _vg.add([_i], _w, 'REPLACE')
_vg = ob_jerseytubingbandage_strip.vertex_groups.new(name='Bone.021')
for _i, _w in zip([112, 113, 114, 115, 116, 117, 118, 119, 120, 121, 122, 123, 124, 125, 126, 127], [0.008918, 0.008244, 0.005803, 0.006351, 0.4686, 0.4689, 0.4704, 0.47, 0.4686, 0.4689, 0.4703, 0.4701, 0.008857, 0.008308, 0.005734, 0.006388]): _vg.add([_i], _w, 'REPLACE')
_vg = ob_jerseytubingbandage_strip.vertex_groups.new(name='Bone.022')
for _i, _w in zip([116, 117, 118, 119, 120, 121, 122, 123, 124, 125, 126, 127, 128, 129, 130, 131], [0.008889, 0.008251, 0.00581, 0.006321, 0.4687, 0.4689, 0.4704, 0.4701, 0.4686, 0.4689, 0.4703, 0.47, 0.00882, 0.008314, 0.00574, 0.006351]): _vg.add([_i], _w, 'REPLACE')
_vg = ob_jerseytubingbandage_strip.vertex_groups.new(name='Bone.023')
for _i, _w in zip([120, 121, 122, 123, 124, 125, 126, 127, 128, 129, 130, 131, 132, 133, 134, 135], [0.008813, 0.008267, 0.005827, 0.006244, 0.4686, 0.4689, 0.4704, 0.47, 0.4686, 0.4689, 0.4703, 0.4701, 0.00893, 0.008296, 0.00572, 0.006463]): _vg.add([_i], _w, 'REPLACE')
_vg = ob_jerseytubingbandage_strip.vertex_groups.new(name='Bone.024')
for _i, _w in zip([124, 125, 126, 127, 128, 129, 130, 131, 132, 133, 134, 135, 136, 137, 138, 139], [0.008896, 0.008249, 0.005807, 0.006328, 0.4686, 0.4689, 0.4704, 0.47, 0.4686, 0.4689, 0.4703, 0.47, 0.008834, 0.008309, 0.005734, 0.006365]): _vg.add([_i], _w, 'REPLACE')
_vg = ob_jerseytubingbandage_strip.vertex_groups.new(name='Bone.025')
for _i, _w in zip([128, 129, 130, 131, 132, 133, 134, 135, 136, 137, 138, 139, 140, 141, 142, 143], [0.008858, 0.008254, 0.005813, 0.006289, 0.4686, 0.4689, 0.4704, 0.47, 0.4686, 0.4689, 0.4703, 0.47, 0.008822, 0.008314, 0.005739, 0.006352]): _vg.add([_i], _w, 'REPLACE')
_vg = ob_jerseytubingbandage_strip.vertex_groups.new(name='Bone.026')
for _i, _w in zip([132, 133, 134, 135, 136, 137, 138, 139, 140, 141, 142, 143, 144, 145, 146, 147], [0.00897, 0.008237, 0.005794, 0.006403, 0.4686, 0.4689, 0.4704, 0.47, 0.4686, 0.4689, 0.4703, 0.4701, 0.008842, 0.008311, 0.005735, 0.006372]): _vg.add([_i], _w, 'REPLACE')
_vg = ob_jerseytubingbandage_strip.vertex_groups.new(name='Bone.027')
for _i, _w in zip([136, 137, 138, 139, 140, 141, 142, 143, 144, 145, 146, 147, 148, 149, 150, 151], [0.008879, 0.008253, 0.005811, 0.00631, 0.4686, 0.4689, 0.4704, 0.47, 0.4686, 0.4689, 0.4703, 0.47, 0.008786, 0.008323, 0.005749, 0.006315]): _vg.add([_i], _w, 'REPLACE')
_vg = ob_jerseytubingbandage_strip.vertex_groups.new(name='Bone.028')
for _i, _w in zip([140, 141, 142, 143, 144, 145, 146, 147, 148, 149, 150, 151, 152, 153, 154, 155], [0.008863, 0.008256, 0.005814, 0.006294, 0.4686, 0.4689, 0.4704, 0.47, 0.4686, 0.4689, 0.4703, 0.4701, 0.008857, 0.008309, 0.005733, 0.006388]): _vg.add([_i], _w, 'REPLACE')
_vg = ob_jerseytubingbandage_strip.vertex_groups.new(name='Bone.029')
for _i, _w in zip([144, 145, 146, 147, 148, 149, 150, 151, 152, 153, 154, 155, 156, 157, 158, 159], [0.008883, 0.008253, 0.005811, 0.006314, 0.4687, 0.4689, 0.4704, 0.4701, 0.4686, 0.4689, 0.4703, 0.47, 0.008883, 0.008306, 0.00573, 0.006408]): _vg.add([_i], _w, 'REPLACE')
_vg = ob_jerseytubingbandage_strip.vertex_groups.new(name='Bone.030')
for _i, _w in zip([148, 149, 150, 151, 152, 153, 154, 155, 156, 157, 158, 159, 164, 165, 166, 167], [0.008826, 0.008265, 0.005824, 0.006255, 0.4686, 0.4689, 0.4704, 0.47, 0.4686, 0.469, 0.4703, 0.47, 0.01138, 0.007917, 0.007498, 0.00514]): _vg.add([_i], _w, 'REPLACE')
_vg = ob_jerseytubingbandage_strip.vertex_groups.new(name='Bone.031')
for _i, _w in zip([152, 153, 154, 155, 156, 157, 158, 159, 160, 161, 162, 163, 164, 165, 166, 167], [0.00898, 0.008333, 0.005868, 0.006389, 0.4693, 0.4696, 0.4709, 0.4705, 0.1675, 0.1564, 0.2134, 0.2056, 0.4794, 0.4805, 0.478, 0.4792]): _vg.add([_i], _w, 'REPLACE')
_vg = ob_jerseytubingbandage_strip.vertex_groups.new(name='Bone.032')
for _i, _w in zip([156, 157, 158, 159, 160, 161, 162, 163, 164, 165, 166, 167], [0.01137, 0.01068, 0.008306, 0.008891, 0.8219, 0.8337, 0.7725, 0.7809, 0.4878, 0.4886, 0.4914, 0.4915]): _vg.add([_i], _w, 'REPLACE')
_m = ob_jerseytubingbandage_strip.modifiers.new('Armature', 'ARMATURE')
_m.object = ob_armature_002
ob_jerseytubingbandage_strip_nobones_empty.location = (0.0, 0.0, 0.0)
ob_jerseytubingbandage_strip_nobones_empty.empty_display_size = 0.18
ob_jerseytubingbandage_strip_nobones_empty.empty_image_offset = (0.0, 0.0)
ob_jerseytubingbandage_strip_nobones_empty.lineart.crease_threshold = 0.0
_c = ob_jerseytubingbandage_strip_nobones_empty.constraints.new('COPY_LOCATION'); _c.name = 'Copy Location'
_c.influence = 0.0
_c.subtarget = 'toolHolder.R'
_c = ob_jerseytubingbandage_strip_nobones_empty.constraints.new('COPY_ROTATION'); _c.name = 'Copy Rotation'
_c.active = False
_c.influence = 0.0
_c.subtarget = 'toolHolder.R'
_c = ob_jerseytubingbandage_strip_nobones_empty.constraints.new('COPY_LOCATION'); _c.name = 'Copy Location.001'
_c.influence = 0.0
_c = ob_jerseytubingbandage_strip_nobones_empty.constraints.new('COPY_ROTATION'); _c.name = 'Copy Rotation.001'
_c.influence = 0.0
ob_jerseytubingbandage_strip_nobones.parent = ob_jerseytubingbandage_strip_nobones_empty
ob_jerseytubingbandage_strip_nobones.location = (0.0, 0.0, 0.0)
ob_jerseytubingbandage_strip_nobones.show_wire = True
ob_jerseytubingbandage_strip_nobones.show_all_edges = True
ob_jerseytubingbandage_strip_nobones.lineart.crease_threshold = 0.0
_vg = ob_jerseytubingbandage_strip_nobones.vertex_groups.new(name='Group')
_vg = ob_jerseytubingbandage_strip_nobones.vertex_groups.new(name='Bone')
_vg = ob_jerseytubingbandage_strip_nobones.vertex_groups.new(name='Bone.001')
_vg = ob_jerseytubingbandage_strip_nobones.vertex_groups.new(name='Bone.002')
_vg = ob_jerseytubingbandage_strip_nobones.vertex_groups.new(name='Bone.003')
_vg = ob_jerseytubingbandage_strip_nobones.vertex_groups.new(name='Bone.004')
_vg = ob_jerseytubingbandage_strip_nobones.vertex_groups.new(name='Bone.005')
_vg = ob_jerseytubingbandage_strip_nobones.vertex_groups.new(name='Bone.006')
_vg = ob_jerseytubingbandage_strip_nobones.vertex_groups.new(name='Bone.007')
_vg = ob_jerseytubingbandage_strip_nobones.vertex_groups.new(name='Bone.008')
_vg = ob_jerseytubingbandage_strip_nobones.vertex_groups.new(name='Bone.009')
_vg = ob_jerseytubingbandage_strip_nobones.vertex_groups.new(name='Bone.010')
_vg = ob_jerseytubingbandage_strip_nobones.vertex_groups.new(name='Bone.011')
_vg = ob_jerseytubingbandage_strip_nobones.vertex_groups.new(name='Bone.012')
_vg = ob_jerseytubingbandage_strip_nobones.vertex_groups.new(name='Bone.013')
_vg = ob_jerseytubingbandage_strip_nobones.vertex_groups.new(name='Bone.014')
_vg = ob_jerseytubingbandage_strip_nobones.vertex_groups.new(name='Bone.015')
_vg = ob_jerseytubingbandage_strip_nobones.vertex_groups.new(name='Bone.016')
_vg = ob_jerseytubingbandage_strip_nobones.vertex_groups.new(name='Bone.017')
_vg = ob_jerseytubingbandage_strip_nobones.vertex_groups.new(name='Bone.018')
_vg = ob_jerseytubingbandage_strip_nobones.vertex_groups.new(name='Bone.019')
_vg = ob_jerseytubingbandage_strip_nobones.vertex_groups.new(name='Bone.020')
_vg = ob_jerseytubingbandage_strip_nobones.vertex_groups.new(name='Bone.021')
_vg = ob_jerseytubingbandage_strip_nobones.vertex_groups.new(name='Bone.022')
_vg = ob_jerseytubingbandage_strip_nobones.vertex_groups.new(name='Bone.023')
_vg = ob_jerseytubingbandage_strip_nobones.vertex_groups.new(name='Bone.024')
_vg = ob_jerseytubingbandage_strip_nobones.vertex_groups.new(name='Bone.025')
_vg = ob_jerseytubingbandage_strip_nobones.vertex_groups.new(name='Bone.026')
_vg = ob_jerseytubingbandage_strip_nobones.vertex_groups.new(name='Bone.027')
_vg = ob_jerseytubingbandage_strip_nobones.vertex_groups.new(name='Bone.028')
_vg = ob_jerseytubingbandage_strip_nobones.vertex_groups.new(name='Bone.029')
_vg = ob_jerseytubingbandage_strip_nobones.vertex_groups.new(name='Bone.030')
_vg = ob_jerseytubingbandage_strip_nobones.vertex_groups.new(name='Bone.031')
_vg = ob_jerseytubingbandage_strip_nobones.vertex_groups.new(name='Bone.032')
ob_camera.location = (7.481, -6.508, 5.344)
ob_camera.rotation_euler = (1.109, 0.0, 0.8149)
ob_camera.lock_rotations_4d = False
ob_camera.empty_display_type = 'ARROWS'
ob_camera.color = (0.0, 0.0, 0.0, 0.0)
ob_camera.display_type = 'WIRE'
ob_camera.lineart.crease_threshold = 0.0
ob_lamp.location = (4.076, -1.821, 5.904)
ob_lamp.rotation_euler = (0.6503, 0.05522, 1.866)
ob_lamp.lock_rotations_4d = False
ob_lamp.empty_display_type = 'ARROWS'
ob_lamp.color = (0.0, 0.0, 0.0, 0.0)
ob_lamp.lineart.crease_threshold = 0.0
ob_lamp_001.location = (-2.807, 1.005, 5.904)
ob_lamp_001.rotation_euler = (0.6503, 0.05522, 1.866)
ob_lamp_001.lock_rotations_4d = False
ob_lamp_001.empty_display_type = 'ARROWS'
ob_lamp_001.color = (0.0, 0.0, 0.0, 0.0)
ob_lamp_001.lineart.crease_threshold = 0.0

# ---- collection membership
col_collection_1.objects.link(ob_jerseytubingbandageempty)
col_collection_1.objects.link(ob_package)
col_collection_1.objects.link(ob_jerseytubingbandage)
col_collection_6.objects.link(ob_jerseytubingbandage_strip_empty)
col_collection_6.objects.link(ob_armature_002)
col_collection_6.objects.link(ob_jerseytubingbandage_strip)
col_collection_10.objects.link(ob_jerseytubingbandage_strip_nobones_empty)
col_collection_10.objects.link(ob_jerseytubingbandage_strip_nobones)
col_collection_16.objects.link(ob_camera)
col_collection_16.objects.link(ob_lamp)
col_collection_16.objects.link(ob_lamp_001)

# ---- scene / render settings (as saved in the file)
scene.frame_start = 1; scene.frame_end = 250; scene.frame_set(1100)
scene.render.engine = 'CYCLES'
scene.render.resolution_percentage = 50
scene.render.dither_intensity = 0.0
scene.cycles.use_denoising = False
scene.cycles.samples = 128
scene.cycles.sampling_pattern = 'TABULATED_SOBOL'
scene.cycles.use_adaptive_sampling = False
scene.cycles.use_light_tree = False
scene.cycles.blur_glossy = 0.0
scene.cycles.sample_clamp_indirect = 0.0
scene.view_settings.view_transform = 'Standard'
bpy.context.view_layer.update()

# ---- added for rendering (the .blend has no active camera): camera
cam_auto = bpy.data.cameras.new('AutoCamera')
cam_auto.lens = 50.0
cam_auto.sensor_width = 36.0
cam_auto.clip_end = 1000.0
ob_auto_camera = bpy.data.objects.new('AutoCamera', cam_auto)
scene.collection.objects.link(ob_auto_camera)
ob_auto_camera.location = (1.33063, -2.1904, 1.06652)
ob_auto_camera.rotation_euler = (1.09748, -7.21219e-08, 0.694738)
scene.camera = ob_auto_camera
bpy.context.view_layer.update()

